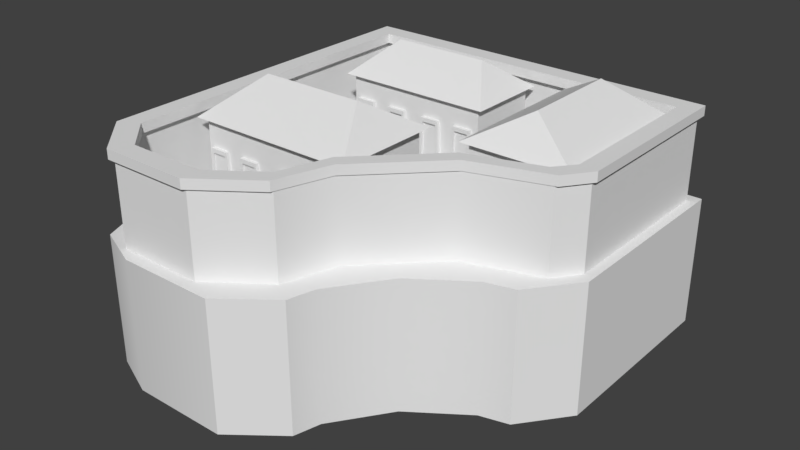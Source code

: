 # Source: inca_temple.blend  (saved by Blender 2.79.0; exported with 4.5.12 LTS)
import bpy
from mathutils import Matrix  # noqa: F401  (used for matrix-valued properties, if any)

bpy.ops.wm.read_factory_settings(use_empty=True)
scene = bpy.context.scene
scene.name = 'Scene'

# ---- collections
col_collection_1 = bpy.data.collections.new('Collection 1'); scene.collection.children.link(col_collection_1)

# ---- node groups
ng_auto_smooth = bpy.data.node_groups.new('Auto Smooth', 'GeometryNodeTree')
_s = ng_auto_smooth.interface.new_socket(name='Geometry', in_out='OUTPUT', socket_type='NodeSocketGeometry')
_s = ng_auto_smooth.interface.new_socket(name='Geometry', in_out='INPUT', socket_type='NodeSocketGeometry')
_s = ng_auto_smooth.interface.new_socket(name='Angle', in_out='INPUT', socket_type='NodeSocketFloat')
_s.subtype = 'ANGLE'
_s.min_value = 0.0
_s.max_value = 3.142
ng_auto_smooth.is_modifier = True
_N = ng_auto_smooth.nodes; _L = ng_auto_smooth.links
n0 = _N.new('NodeGroupOutput'); n0.name = 'Group Output'; n0.location = (480, -100)
n1 = _N.new('NodeGroupInput'); n1.name = 'Group Input'; n1.location = (-420, -300)
n2 = _N.new('NodeGroupInput'); n2.name = 'Group Input.001'; n2.location = (-60, -100)
n3 = _N.new('GeometryNodeSetShadeSmooth'); n3.name = 'Set Shade Smooth'; n3.location = (120, -100)
n3.domain = 'EDGE'
n4 = _N.new('GeometryNodeSetShadeSmooth'); n4.name = 'Set Shade Smooth.001'; n4.location = (300, -100)
n5 = _N.new('GeometryNodeInputMeshEdgeAngle'); n5.name = 'Edge Angle'; n5.location = (-420, -220)
n6 = _N.new('GeometryNodeInputEdgeSmooth'); n6.name = 'Is Edge Smooth'; n6.location = (-60, -160)
n7 = _N.new('GeometryNodeInputShadeSmooth'); n7.name = 'Is Face Smooth'; n7.location = (-240, -340)
n8 = _N.new('FunctionNodeBooleanMath'); n8.name = 'Boolean Math'; n8.location = (-60, -220)
n9 = _N.new('FunctionNodeCompare'); n9.name = 'Compare'; n9.location = (-240, -180)
n9.operation = 'LESS_EQUAL'
_L.new(n5.outputs[0], n9.inputs[0])
_L.new(n4.outputs[0], n0.inputs[0])
_L.new(n1.outputs[1], n9.inputs[1])
_L.new(n9.outputs[0], n8.inputs[0])
_L.new(n7.outputs[0], n8.inputs[1])
_L.new(n2.outputs[0], n3.inputs[0])
_L.new(n6.outputs[0], n3.inputs[1])
_L.new(n3.outputs[0], n4.inputs[0])
_L.new(n8.outputs[0], n3.inputs[2])
n0.is_active_output = True

# ---- world
world_world = bpy.data.worlds.new('World'); scene.world = world_world
world_world.color = (0.05088, 0.05088, 0.05088)
world_world.use_sun_shadow = False
world_world.sun_shadow_jitter_overblur = 0.0
world_world.cycles.sampling_method = 'MANUAL'
world_world.light_settings.ao_factor = 0.6667

# ---- meshes
me_cube_000 = bpy.data.meshes.new('Cube.000')
me_cube_000.from_pydata([(-17.09, 18.52, -10.22), (-17.09, 18.52, 1.584), (17.09, 18.52, -10.22), (17.09, 18.52, 1.584), (-11.14, -18.52, -10.22), (-17.09, -12.56, -10.22), (-15.35, -16.77, -10.22), (-17.09, -12.56, 1.584), (-11.14, -18.52, 1.584), (-15.35, -16.77, 1.584), (11.21, -4.181, -10.22), (6.245, -7.671, -10.22), (2.757, -12.64, -10.22), (2.757, -12.64, 1.584), (6.247, -7.669, 1.584), (11.21, -4.181, 1.584), (2.142, -15.05, -10.22), (-2.323, -18.52, -10.22), (-2.323, -18.52, 1.584), (2.142, -15.05, 1.584), (17.09, 0.7029, -10.22), (13.81, -3.518, -10.22), (13.81, -3.518, 1.584), (17.09, 0.7029, 1.584), (-16.22, 17.54, 1.585), (-16.22, 17.54, 8.985), (16.22, 17.54, 1.585), (16.22, 17.54, 8.985), (7.917, -2.936, 1.585), (1.748, -9.104, 1.585), (1.747, -9.106, 8.985), (7.915, -2.937, 8.985), (-12.56, -17.41, 1.585), (-16.22, -13.75, 1.585), (-16.22, -13.75, 8.985), (-12.56, -17.41, 8.985), (16.22, 1.483, 1.585), (14.56, -0.7978, 1.585), (14.56, -0.7979, 8.985), (16.22, 1.483, 8.985), (0.2247, -13.83, 1.585), (-4.682, -17.41, 1.585), (-4.682, -17.41, 8.985), (0.2245, -13.83, 8.985), (-5.96e-08, 17.54, 1.585), (-5.96e-08, 17.54, 8.985), (-16.22, 1.898, 1.585), (-16.22, 1.897, 8.985), (-15.26, 16.67, 1.585), (-15.26, 16.67, 8.985), (15.32, 16.67, 1.585), (15.32, 16.67, 8.985), (7.354, -2.014, 1.585), (0.826, -8.541, 1.585), (0.8249, -8.543, 8.985), (7.352, -2.015, 8.985), (-12.14, -16.4, 1.585), (-15.26, -13.33, 1.585), (-15.26, -13.33, 8.985), (-12.14, -16.4, 8.985), (15.32, 1.817, 1.585), (13.93, 0.0772, 1.585), (13.93, 0.07711, 8.985), (15.32, 1.817, 8.985), (-0.6503, -13.2, 1.585), (-5.017, -16.4, 1.585), (-5.017, -16.4, 8.985), (-0.6505, -13.2, 8.985), (-5.96e-08, 16.67, 1.585), (-5.96e-08, 16.67, 8.985), (-15.26, 1.898, 1.585), (-15.26, 1.897, 8.985), (-16.22, 8.083, 5.288), (-15.26, 8.083, 5.288), (-16.22, 6.083, 5.288), (-16.22, 6.083, 1.585), (-15.26, 6.083, 5.288), (-15.26, 6.083, 1.585), (-15.26, 8.083, 1.585), (-16.22, 8.083, 1.585), (-16.6, 17.98, 8.985), (16.57, 17.98, 8.985), (1.771, -9.268, 8.985), (8.079, -2.96, 8.985), (-16.6, -14.01, 8.985), (-12.85, -17.76, 8.985), (14.87, -0.7725, 8.985), (16.57, 1.56, 8.985), (-4.803, -17.76, 8.985), (0.2147, -14.1, 8.985), (16.57, 17.98, 9.857), (-14.88, 16.22, 8.985), (14.95, 16.22, 8.985), (0.8143, -8.372, 8.985), (7.18, -2.006, 8.985), (-14.88, -13.04, 8.985), (-11.83, -16.03, 8.985), (13.59, 0.03465, 8.985), (14.95, 1.732, 8.985), (-4.882, -16.03, 8.985), (-0.6245, -12.91, 8.985), (-16.6, 17.98, 9.857), (1.771, -9.268, 9.857), (8.079, -2.96, 9.857), (-16.6, -14.01, 9.857), (-12.85, -17.76, 9.857), (14.87, -0.7725, 9.857), (16.57, 1.56, 9.857), (-4.803, -17.76, 9.857), (0.2147, -14.1, 9.857), (-14.88, 16.22, 9.857), (14.95, 16.22, 9.857), (0.8143, -8.372, 9.857), (7.18, -2.006, 9.857), (-14.88, -13.04, 9.857), (-11.83, -16.03, 9.857), (13.59, 0.03465, 9.857), (14.95, 1.732, 9.857), (-4.882, -16.03, 9.857), (-0.6245, -12.91, 9.857), (-15.26, 16.67, 1.585), (15.32, 16.67, 1.585), (7.354, -2.014, 1.585), (0.826, -8.541, 1.585), (-12.14, -16.4, 1.585), (-15.26, -13.33, 1.585), (15.32, 1.817, 1.585), (13.93, 0.0772, 1.585), (-0.6503, -13.2, 1.585), (-5.017, -16.4, 1.585), (1.779, 15.99, 8.581), (1.779, 8.098, 8.581), (-12.83, 15.99, 8.581), (-12.83, 8.098, 8.581), (-1.074, 12.04, 11.34), (-9.973, 12.04, 11.34), (-5.523, 8.098, 8.581), (-5.523, 15.99, 8.581), (-5.523, 12.04, 11.34), (-11.99, 8.252, 1.512), (-11.73, 8.252, 6.516), (-11.99, 9.385, 1.512), (-11.73, 9.385, 6.516), (-9.698, 8.252, 1.512), (-9.962, 8.252, 6.516), (-9.698, 9.385, 1.512), (-9.962, 9.385, 6.516), (-11.71, 8.252, 1.512), (-11.51, 8.252, 6.131), (-10.17, 8.252, 6.131), (-9.974, 8.252, 1.512), (-11.71, 8.437, 1.512), (-11.51, 8.437, 6.131), (-10.17, 8.437, 6.131), (-9.974, 8.437, 1.512), (1.205, 15.5, 1.674), (1.205, 15.5, 8.581), (1.205, 8.586, 1.674), (1.205, 8.586, 8.581), (-12.25, 15.5, 1.674), (-12.25, 15.5, 8.581), (-12.25, 8.586, 1.674), (-12.25, 8.586, 8.581), (4.689, 15.96, 8.976), (14.86, 15.96, 8.976), (4.689, 1.192, 8.976), (14.86, 1.192, 8.976), (9.774, 13.07, 11.92), (9.774, 4.077, 11.92), (14.86, 8.575, 8.976), (4.689, 8.575, 8.976), (9.774, 8.575, 11.92), (4.893, 14.92, 1.512), (4.893, 14.67, 6.516), (6.027, 14.92, 1.512), (6.027, 14.67, 6.516), (4.893, 12.75, 1.512), (4.893, 13.0, 6.516), (6.027, 12.75, 1.512), (6.027, 13.0, 6.516), (4.893, 14.66, 1.512), (4.893, 14.47, 6.131), (4.893, 13.2, 6.131), (4.893, 13.01, 1.512), (5.078, 14.66, 1.512), (5.078, 14.47, 6.131), (5.078, 13.2, 6.131), (5.078, 13.01, 1.512), (5.318, 15.38, 1.589), (5.318, 15.38, 8.976), (14.23, 15.38, 1.589), (14.23, 15.38, 8.976), (5.318, 1.773, 1.589), (5.318, 1.773, 8.976), (14.23, 1.773, 1.589), (14.23, 1.773, 8.976), (-13.69, -7.402, 1.589), (-13.69, -7.402, 8.976), (-13.69, 1.51, 1.589), (-13.69, 1.51, 8.976), (0.7039, -7.402, 1.589), (0.7039, -7.402, 8.976), (0.7039, 1.51, 1.589), (0.7039, 1.51, 8.976), (-10.73, 1.917, 1.512), (-10.99, 1.917, 6.516), (-10.73, 0.7836, 1.512), (-10.99, 0.7836, 6.516), (-13.02, 1.917, 1.512), (-12.76, 1.917, 6.516), (-13.02, 0.7836, 1.512), (-12.76, 0.7836, 6.516), (-11.0, 1.917, 1.512), (-11.21, 1.917, 6.131), (-12.54, 1.917, 6.131), (-12.74, 1.917, 1.512), (-11.0, 1.732, 1.512), (-11.21, 1.732, 6.131), (-12.54, 1.732, 6.131), (-12.74, 1.732, 1.512), (-13.53, -7.707, 1.512), (-13.26, -7.707, 6.516), (-13.53, -6.573, 1.512), (-13.26, -6.573, 6.516), (-11.23, -7.707, 1.512), (-11.5, -7.707, 6.516), (-11.23, -6.573, 1.512), (-11.5, -6.573, 6.516), (-13.25, -7.707, 1.512), (-13.05, -7.707, 6.131), (-11.71, -7.707, 6.131), (-11.51, -7.707, 1.512), (-13.25, -7.522, 1.512), (-13.05, -7.522, 6.131), (-11.71, -7.522, 6.131), (-11.51, -7.522, 1.512), (-14.3, -8.032, 8.976), (-14.3, 2.139, 8.976), (1.318, -8.032, 8.976), (1.318, 2.139, 8.976), (-11.25, -2.946, 11.92), (-1.733, -2.946, 11.92), (-6.492, 2.139, 8.976), (-6.492, -8.032, 8.976), (-6.492, -2.946, 11.92), (-8.543, 8.252, 1.512), (-8.278, 8.252, 6.516), (-8.543, 9.385, 1.512), (-8.278, 9.385, 6.516), (-6.25, 8.252, 1.512), (-6.515, 8.252, 6.516), (-6.25, 9.385, 1.512), (-6.515, 9.385, 6.516), (-8.267, 8.252, 1.512), (-8.066, 8.252, 6.131), (-6.728, 8.252, 6.131), (-6.527, 8.252, 1.512), (-8.267, 8.437, 1.512), (-8.066, 8.437, 6.131), (-6.728, 8.437, 6.131), (-6.527, 8.437, 1.512), (-7.281, 1.917, 1.512), (-7.546, 1.917, 6.516), (-7.281, 0.7836, 1.512), (-7.546, 0.7836, 6.516), (-9.574, 1.917, 1.512), (-9.309, 1.917, 6.516), (-9.574, 0.7836, 1.512), (-9.309, 0.7836, 6.516), (-7.557, 1.917, 1.512), (-7.758, 1.917, 6.131), (-9.096, 1.917, 6.131), (-9.297, 1.917, 1.512), (-7.557, 1.732, 1.512), (-7.758, 1.732, 6.131), (-9.096, 1.732, 6.131), (-9.297, 1.732, 1.512), (-4.837, 8.252, 1.512), (-4.572, 8.252, 6.516), (-4.837, 9.385, 1.512), (-4.572, 9.385, 6.516), (-2.545, 8.252, 1.512), (-2.81, 8.252, 6.516), (-2.545, 9.385, 1.512), (-2.81, 9.385, 6.516), (-4.561, 8.252, 1.512), (-4.36, 8.252, 6.131), (-3.022, 8.252, 6.131), (-2.821, 8.252, 1.512), (-4.561, 8.437, 1.512), (-4.36, 8.437, 6.131), (-3.022, 8.437, 6.131), (-2.821, 8.437, 1.512), (-3.575, 1.917, 1.512), (-3.84, 1.917, 6.516), (-3.575, 0.7836, 1.512), (-3.84, 0.7836, 6.516), (-5.868, 1.917, 1.512), (-5.603, 1.917, 6.516), (-5.868, 0.7836, 1.512), (-5.603, 0.7836, 6.516), (-3.852, 1.917, 1.512), (-4.053, 1.917, 6.131), (-5.391, 1.917, 6.131), (-5.592, 1.917, 1.512), (-3.852, 1.732, 1.512), (-4.053, 1.732, 6.131), (-5.391, 1.732, 6.131), (-5.592, 1.732, 1.512), (-1.476, 8.252, 1.512), (-1.212, 8.252, 6.516), (-1.476, 9.385, 1.512), (-1.212, 9.385, 6.516), (0.8161, 8.252, 1.512), (0.5512, 8.252, 6.516), (0.8161, 9.385, 1.512), (0.5512, 9.385, 6.516), (-1.2, 8.252, 1.512), (-0.9991, 8.252, 6.131), (0.3388, 8.252, 6.131), (0.5399, 8.252, 1.512), (-1.2, 8.437, 1.512), (-0.9991, 8.437, 6.131), (0.3388, 8.437, 6.131), (0.5399, 8.437, 1.512), (-0.2145, 1.917, 1.512), (-0.4794, 1.917, 6.516), (-0.2145, 0.7836, 1.512), (-0.4794, 0.7836, 6.516), (-2.507, 1.917, 1.512), (-2.242, 1.917, 6.516), (-2.507, 0.7836, 1.512), (-2.242, 0.7836, 6.516), (-0.4908, 1.917, 1.512), (-0.6918, 1.917, 6.131), (-2.03, 1.917, 6.131), (-2.231, 1.917, 1.512), (-0.4908, 1.732, 1.512), (-0.6918, 1.732, 6.131), (-2.03, 1.732, 6.131), (-2.231, 1.732, 1.512), (-10.19, -7.707, 1.512), (-9.923, -7.707, 6.516), (-10.19, -6.573, 1.512), (-9.923, -6.573, 6.516), (-7.895, -7.707, 1.512), (-8.16, -7.707, 6.516), (-7.895, -6.573, 1.512), (-8.16, -6.573, 6.516), (-9.911, -7.707, 1.512), (-9.71, -7.707, 6.131), (-8.372, -7.707, 6.131), (-8.171, -7.707, 1.512), (-9.911, -7.522, 1.512), (-9.71, -7.522, 6.131), (-8.372, -7.522, 6.131), (-8.171, -7.522, 1.512), (-5.986, -7.707, 1.512), (-5.722, -7.707, 6.516), (-5.986, -6.573, 1.512), (-5.722, -6.573, 6.516), (-3.694, -7.707, 1.512), (-3.959, -7.707, 6.516), (-3.694, -6.573, 1.512), (-3.959, -6.573, 6.516), (-5.71, -7.707, 1.512), (-5.509, -7.707, 6.131), (-4.171, -7.707, 6.131), (-3.97, -7.707, 1.512), (-5.71, -7.522, 1.512), (-5.509, -7.522, 6.131), (-4.171, -7.522, 6.131), (-3.97, -7.522, 1.512), (-2.396, -7.707, 1.512), (-2.131, -7.707, 6.516), (-2.396, -6.573, 1.512), (-2.131, -6.573, 6.516), (-0.1031, -7.707, 1.512), (-0.368, -7.707, 6.516), (-0.1031, -6.573, 1.512), (-0.368, -6.573, 6.516), (-2.119, -7.707, 1.512), (-1.918, -7.707, 6.131), (-0.5804, -7.707, 6.131), (-0.3794, -7.707, 1.512), (-2.119, -7.522, 1.512), (-1.918, -7.522, 6.131), (-0.5804, -7.522, 6.131), (-0.3794, -7.522, 1.512), (4.893, 12.16, 1.512), (4.893, 11.91, 6.516), (6.027, 12.16, 1.512), (6.027, 11.91, 6.516), (4.893, 9.989, 1.512), (4.893, 10.24, 6.516), (6.027, 9.989, 1.512), (6.027, 10.24, 6.516), (4.893, 11.9, 1.512), (4.893, 11.71, 6.131), (4.893, 10.44, 6.131), (4.893, 10.25, 1.512), (5.078, 11.9, 1.512), (5.078, 11.71, 6.131), (5.078, 10.44, 6.131), (5.078, 10.25, 1.512), (4.893, 7.991, 1.512), (4.893, 7.741, 6.516), (6.027, 7.991, 1.512), (6.027, 7.741, 6.516), (4.893, 5.824, 1.512), (4.893, 6.074, 6.516), (6.027, 5.824, 1.512), (6.027, 6.074, 6.516), (4.893, 7.73, 1.512), (4.893, 7.54, 6.131), (4.893, 6.275, 6.131), (4.893, 6.085, 1.512), (5.078, 7.73, 1.512), (5.078, 7.54, 6.131), (5.078, 6.275, 6.131), (5.078, 6.085, 1.512), (4.893, 4.652, 1.512), (4.893, 4.401, 6.516), (6.027, 4.652, 1.512), (6.027, 4.401, 6.516), (4.893, 2.484, 1.512), (4.893, 2.735, 6.516), (6.027, 2.484, 1.512), (6.027, 2.735, 6.516), (4.893, 4.39, 1.512), (4.893, 4.2, 6.131), (4.893, 2.935, 6.131), (4.893, 2.745, 1.512), (5.078, 4.39, 1.512), (5.078, 4.2, 6.131), (5.078, 2.935, 6.131), (5.078, 2.745, 1.512)], [], [(0, 1, 3, 2), (4, 8, 9, 6), (6, 9, 7, 5), (5, 7, 1, 0), (17, 18, 8, 4), (13, 12, 11, 14), (14, 11, 10, 15), (2, 3, 23, 20), (3, 7, 23), (18, 17, 16, 19), (19, 16, 12, 13), (20, 23, 22, 21), (15, 10, 21, 22), (23, 15, 22), (13, 18, 19), (8, 7, 9), (23, 7, 15), (7, 3, 1), (15, 7, 14), (14, 7, 8), (8, 18, 13), (13, 14, 8), (44, 45, 27, 26), (30, 29, 28, 31), (26, 27, 39, 36), (32, 35, 34, 33), (31, 28, 37, 38), (36, 39, 38, 37), (42, 41, 40, 43), (43, 40, 29, 30), (46, 74, 75), (35, 32, 41, 42), (24, 25, 45, 44), (33, 34, 47, 46), (68, 50, 51, 69), (54, 55, 52, 53), (50, 60, 63, 51), (56, 57, 58, 59), (55, 62, 61, 52), (60, 61, 62, 63), (66, 67, 64, 65), (67, 54, 53, 64), (70, 77, 76), (59, 66, 65, 56), (48, 68, 69, 49), (57, 70, 71, 58), (24, 44, 68, 48), (27, 45, 69, 51), (30, 31, 55, 54), (28, 29, 53, 52), (32, 33, 57, 56), (34, 35, 59, 58), (46, 75, 77, 70), (25, 47, 71, 49), (36, 37, 61, 60), (38, 39, 63, 62), (26, 36, 60, 50), (37, 28, 52, 61), (31, 38, 62, 55), (39, 27, 51, 63), (42, 43, 67, 66), (40, 41, 65, 64), (43, 30, 54, 67), (29, 40, 64, 53), (41, 32, 56, 65), (35, 42, 66, 59), (44, 26, 50, 68), (45, 25, 49, 69), (33, 46, 70, 57), (47, 34, 58, 71), (73, 72, 79, 78), (78, 79, 24, 48), (74, 76, 77, 75), (76, 74, 72, 73), (71, 76, 73, 49), (49, 73, 48), (48, 73, 78), (76, 71, 70), (74, 47, 72), (74, 46, 47), (72, 24, 79), (72, 25, 24), (72, 47, 25), (127, 120, 122), (82, 93, 94, 83), (84, 95, 96, 85), (86, 97, 98, 87), (83, 94, 97, 86), (87, 98, 92, 81), (88, 99, 100, 89), (89, 100, 93, 82), (85, 96, 99, 88), (81, 92, 91, 80), (102, 103, 113, 112), (80, 91, 95, 84), (104, 105, 115, 114), (106, 107, 117, 116), (103, 106, 116, 113), (107, 90, 111, 117), (108, 109, 119, 118), (109, 102, 112, 119), (105, 108, 118, 115), (90, 101, 110, 111), (101, 104, 114, 110), (86, 87, 107, 106), (100, 99, 118, 119), (83, 86, 106, 103), (93, 100, 119, 112), (94, 93, 112, 113), (87, 81, 90, 107), (99, 96, 115, 118), (96, 95, 114, 115), (88, 89, 109, 108), (91, 92, 111, 110), (126, 121, 120), (89, 82, 102, 109), (95, 91, 110, 114), (82, 83, 103, 102), (98, 97, 116, 117), (85, 88, 108, 105), (84, 85, 105, 104), (97, 94, 113, 116), (81, 80, 101, 90), (92, 98, 117, 111), (80, 84, 104, 101), (120, 127, 126), (128, 125, 129), (129, 125, 124), (122, 120, 125), (125, 128, 123), (123, 122, 125), (136, 137, 130, 131), (137, 132, 135, 138), (136, 131, 134, 138), (132, 133, 135), (131, 130, 134), (133, 136, 138, 135), (130, 137, 138, 134), (133, 132, 137, 136), (148, 139, 147), (146, 140, 144), (139, 142, 141), (149, 140, 148), (149, 143, 144), (150, 153, 154), (149, 152, 153), (148, 151, 152), (145, 144, 143), (151, 153, 152), (148, 140, 139), (146, 142, 140), (139, 140, 142), (149, 144, 140), (149, 150, 143), (150, 149, 153), (149, 148, 152), (148, 147, 151), (145, 146, 144), (151, 154, 153), (155, 156, 158, 157), (157, 158, 162, 161), (161, 162, 160, 159), (159, 160, 156, 155), (169, 170, 163, 164), (170, 165, 168, 171), (169, 164, 167, 171), (165, 166, 168), (164, 163, 167), (166, 169, 171, 168), (163, 170, 171, 167), (166, 165, 170, 169), (181, 172, 180), (179, 173, 177), (172, 175, 174), (182, 173, 181), (182, 176, 177), (183, 186, 187), (182, 185, 186), (181, 184, 185), (178, 177, 176), (184, 186, 185), (181, 173, 172), (179, 175, 173), (172, 173, 175), (182, 177, 173), (182, 183, 176), (183, 182, 186), (182, 181, 185), (181, 180, 184), (178, 179, 177), (184, 187, 186), (188, 189, 191, 190), (190, 191, 195, 194), (194, 195, 193, 192), (192, 193, 189, 188), (196, 197, 199, 198), (198, 199, 203, 202), (202, 203, 201, 200), (200, 201, 197, 196), (213, 204, 212), (211, 205, 209), (204, 207, 206), (214, 205, 213), (214, 208, 209), (215, 218, 219), (214, 217, 218), (213, 216, 217), (210, 209, 208), (216, 218, 217), (213, 205, 204), (211, 207, 205), (204, 205, 207), (214, 209, 205), (214, 215, 208), (215, 214, 218), (214, 213, 217), (213, 212, 216), (210, 211, 209), (216, 219, 218), (229, 220, 228), (227, 221, 225), (220, 223, 222), (230, 221, 229), (230, 224, 225), (231, 234, 235), (230, 233, 234), (229, 232, 233), (226, 225, 224), (232, 234, 233), (229, 221, 220), (227, 223, 221), (220, 221, 223), (230, 225, 221), (230, 231, 224), (231, 230, 234), (230, 229, 233), (229, 228, 232), (226, 227, 225), (232, 235, 234), (242, 243, 236, 237), (243, 238, 241, 244), (242, 237, 240, 244), (238, 239, 241), (237, 236, 240), (239, 242, 244, 241), (236, 243, 244, 240), (239, 238, 243, 242), (254, 245, 253), (252, 246, 250), (245, 248, 247), (255, 246, 254), (255, 249, 250), (256, 259, 260), (255, 258, 259), (254, 257, 258), (251, 250, 249), (257, 259, 258), (254, 246, 245), (252, 248, 246), (245, 246, 248), (255, 250, 246), (255, 256, 249), (256, 255, 259), (255, 254, 258), (254, 253, 257), (251, 252, 250), (257, 260, 259), (270, 261, 269), (268, 262, 266), (261, 264, 263), (271, 262, 270), (271, 265, 266), (272, 275, 276), (271, 274, 275), (270, 273, 274), (267, 266, 265), (273, 275, 274), (270, 262, 261), (268, 264, 262), (261, 262, 264), (271, 266, 262), (271, 272, 265), (272, 271, 275), (271, 270, 274), (270, 269, 273), (267, 268, 266), (273, 276, 275), (286, 277, 285), (284, 278, 282), (277, 280, 279), (287, 278, 286), (287, 281, 282), (288, 291, 292), (287, 290, 291), (286, 289, 290), (283, 282, 281), (289, 291, 290), (286, 278, 277), (284, 280, 278), (277, 278, 280), (287, 282, 278), (287, 288, 281), (288, 287, 291), (287, 286, 290), (286, 285, 289), (283, 284, 282), (289, 292, 291), (302, 293, 301), (300, 294, 298), (293, 296, 295), (303, 294, 302), (303, 297, 298), (304, 307, 308), (303, 306, 307), (302, 305, 306), (299, 298, 297), (305, 307, 306), (302, 294, 293), (300, 296, 294), (293, 294, 296), (303, 298, 294), (303, 304, 297), (304, 303, 307), (303, 302, 306), (302, 301, 305), (299, 300, 298), (305, 308, 307), (318, 309, 317), (316, 310, 314), (309, 312, 311), (319, 310, 318), (319, 313, 314), (320, 323, 324), (319, 322, 323), (318, 321, 322), (315, 314, 313), (321, 323, 322), (318, 310, 309), (316, 312, 310), (309, 310, 312), (319, 314, 310), (319, 320, 313), (320, 319, 323), (319, 318, 322), (318, 317, 321), (315, 316, 314), (321, 324, 323), (334, 325, 333), (332, 326, 330), (325, 328, 327), (335, 326, 334), (335, 329, 330), (336, 339, 340), (335, 338, 339), (334, 337, 338), (331, 330, 329), (337, 339, 338), (334, 326, 325), (332, 328, 326), (325, 326, 328), (335, 330, 326), (335, 336, 329), (336, 335, 339), (335, 334, 338), (334, 333, 337), (331, 332, 330), (337, 340, 339), (350, 341, 349), (348, 342, 346), (341, 344, 343), (351, 342, 350), (351, 345, 346), (352, 355, 356), (351, 354, 355), (350, 353, 354), (347, 346, 345), (353, 355, 354), (350, 342, 341), (348, 344, 342), (341, 342, 344), (351, 346, 342), (351, 352, 345), (352, 351, 355), (351, 350, 354), (350, 349, 353), (347, 348, 346), (353, 356, 355), (366, 357, 365), (364, 358, 362), (357, 360, 359), (367, 358, 366), (367, 361, 362), (368, 371, 372), (367, 370, 371), (366, 369, 370), (363, 362, 361), (369, 371, 370), (366, 358, 357), (364, 360, 358), (357, 358, 360), (367, 362, 358), (367, 368, 361), (368, 367, 371), (367, 366, 370), (366, 365, 369), (363, 364, 362), (369, 372, 371), (382, 373, 381), (380, 374, 378), (373, 376, 375), (383, 374, 382), (383, 377, 378), (384, 387, 388), (383, 386, 387), (382, 385, 386), (379, 378, 377), (385, 387, 386), (382, 374, 373), (380, 376, 374), (373, 374, 376), (383, 378, 374), (383, 384, 377), (384, 383, 387), (383, 382, 386), (382, 381, 385), (379, 380, 378), (385, 388, 387), (398, 389, 397), (396, 390, 394), (389, 392, 391), (399, 390, 398), (399, 393, 394), (400, 403, 404), (399, 402, 403), (398, 401, 402), (395, 394, 393), (401, 403, 402), (398, 390, 389), (396, 392, 390), (389, 390, 392), (399, 394, 390), (399, 400, 393), (400, 399, 403), (399, 398, 402), (398, 397, 401), (395, 396, 394), (401, 404, 403), (414, 405, 413), (412, 406, 410), (405, 408, 407), (415, 406, 414), (415, 409, 410), (416, 419, 420), (415, 418, 419), (414, 417, 418), (411, 410, 409), (417, 419, 418), (414, 406, 405), (412, 408, 406), (405, 406, 408), (415, 410, 406), (415, 416, 409), (416, 415, 419), (415, 414, 418), (414, 413, 417), (411, 412, 410), (417, 420, 419), (430, 421, 429), (428, 422, 426), (421, 424, 423), (431, 422, 430), (431, 425, 426), (432, 435, 436), (431, 434, 435), (430, 433, 434), (427, 426, 425), (433, 435, 434), (430, 422, 421), (428, 424, 422), (421, 422, 424), (431, 426, 422), (431, 432, 425), (432, 431, 435), (431, 430, 434), (430, 429, 433), (427, 428, 426), (433, 436, 435)])
me_cube_000.polygons.foreach_set('use_smooth', [1, 1, 1, 1, 1, 1, 1, 1, 1, 1, 1, 1, 1, 1, 1, 1, 1, 1, 1, 1, 1, 1, 1, 1, 1, 1, 1, 1, 1, 1, 1, 1, 1, 1, 1, 1, 1, 1, 1, 1, 1, 1, 1, 1, 1, 1, 1, 1, 1, 1, 1, 1, 1, 1, 1, 1, 1, 1, 1, 1, 1, 1, 1, 1, 1, 1, 1, 1, 1, 1, 0, 1, 0, 0, 1, 1, 1, 1, 1, 1, 1, 1, 1, 0, 1, 1, 1, 1, 1, 1, 1, 1, 1, 1, 1, 1, 1, 1, 1, 1, 1, 1, 1, 1, 1, 1, 1, 1, 1, 1, 1, 1, 1, 1, 0, 1, 1, 1, 1, 1, 1, 1, 1, 1, 1, 0, 0, 0, 0, 0, 0, 0, 0, 0, 0, 0, 0, 0, 0, 0, 0, 0, 0, 0, 0, 0, 0, 0, 0, 0, 0, 0, 0, 0, 0, 0, 0, 0, 0, 0, 0, 0, 0, 0, 0, 0, 0, 0, 0, 0, 0, 0, 0, 0, 0, 0, 0, 0, 0, 0, 0, 0, 0, 0, 0, 0, 0, 0, 0, 0, 0, 0, 0, 0, 0, 0, 0, 0, 0, 0, 0, 0, 0, 0, 0, 0, 0, 0, 0, 0, 0, 0, 0, 0, 0, 0, 0, 0, 0, 0, 0, 0, 0, 0, 0, 0, 0, 0, 0, 0, 0, 0, 0, 0, 0, 0, 0, 0, 0, 0, 0, 0, 0, 0, 0, 0, 0, 0, 0, 0, 0, 0, 0, 0, 0, 0, 0, 0, 0, 0, 0, 0, 0, 0, 0, 0, 0, 0, 0, 0, 0, 0, 0, 0, 0, 0, 0, 0, 0, 0, 0, 0, 0, 0, 0, 0, 0, 0, 0, 0, 0, 0, 0, 0, 0, 0, 0, 0, 0, 0, 0, 0, 0, 0, 0, 0, 0, 0, 0, 0, 0, 0, 0, 0, 0, 0, 0, 0, 0, 0, 0, 0, 0, 0, 0, 0, 0, 0, 0, 0, 0, 0, 0, 0, 0, 0, 0, 0, 0, 0, 0, 0, 0, 0, 0, 0, 0, 0, 0, 0, 0, 0, 0, 0, 0, 0, 0, 0, 0, 0, 0, 0, 0, 0, 0, 0, 0, 0, 0, 0, 0, 0, 0, 0, 0, 0, 0, 0, 0, 0, 0, 0, 0, 0, 0, 0, 0, 0, 0, 0, 0, 0, 0, 0, 0, 0, 0, 0, 0, 0, 0, 0, 0, 0, 0, 0, 0, 0, 0, 0, 0, 0, 0, 0, 0, 0, 0, 0, 0, 0, 0, 0, 0, 0, 0, 0, 0, 0, 0, 0, 0, 0, 0, 0, 0, 0, 0, 0, 0, 0, 0, 0, 0, 0, 0, 0, 0, 0, 0, 0, 0, 0, 0, 0, 0, 0, 0, 0, 0, 0, 0, 0, 0, 0, 0, 0, 0, 0, 0, 0, 0, 0, 0, 0, 0, 0, 0, 0, 0, 0, 0, 0, 0, 0, 0, 0, 0])
_k = set([(1, 3), (1, 7), (3, 23), (7, 9), (8, 9), (8, 18), (13, 14), (13, 19), (14, 15), (15, 22), (18, 19), (22, 23)])
me_cube_000.attributes.new('sharp_edge', 'BOOLEAN', 'EDGE').data.foreach_set('value', [ (min(e.vertices), max(e.vertices)) in _k for e in me_cube_000.edges])
_uv = me_cube_000.uv_layers.new(name='UVMap')
_uv.uv.foreach_set('vector', [0.006581, 0.4011, 0.3692, 0.4011, 0.3692, -0.004394, 0.006581, -0.004394, 0.006582, 0.4793, 0.3692, 0.4793, 0.3692, 0.5195, 0.006582, 0.5195, 0.006463, 0.5195, 0.369, 0.5195, 0.369, 0.4793, 0.006463, 0.4793, 0.006463, 0.4793, 0.369, 0.4793, 0.369, 0.2057, 0.006463, 0.2057, 0.006582, 0.4017, 0.3692, 0.4017, 0.3692, 0.4793, 0.006582, 0.4793, 0.3692, 0.33, 0.006582, 0.33, 0.006581, 0.2766, 0.3692, 0.2766, 0.3692, 0.2766, 0.006581, 0.2766, 0.006581, 0.2232, 0.3692, 0.2231, 0.006581, -0.004394, 0.3692, -0.004394, 0.3692, 0.2301, 0.006581, 0.2301, 0.3674, 0.5185, 0.004458, 0.08658, 0.3674, 0.2709, 0.3692, 0.4017, 0.006582, 0.4017, 0.006582, 0.3519, 0.3692, 0.3519, 0.3692, 0.3519, 0.006582, 0.3519, 0.006582, 0.33, 0.3692, 0.33, 0.006581, 0.1525, 0.3692, 0.1525, 0.3692, 0.1995, 0.006581, 0.1995, 0.3692, 0.2231, 0.006581, 0.2232, 0.006581, 0.1995, 0.3692, 0.1995, 0.3674, 0.2709, 0.305, 0.203, 0.3326, 0.2122, 0.2152, 0.0855, 0.1613, 0.003764, 0.2087, 0.05197, 0.06772, 0.003764, 0.004458, 0.08658, 0.02299, 0.02802, 0.3674, 0.2709, 0.004458, 0.08658, 0.305, 0.203, 0.004458, 0.08658, 0.3674, 0.5185, 0.004458, 0.5185, 0.305, 0.203, 0.004458, 0.08658, 0.2522, 0.1545, 0.2522, 0.1545, 0.004458, 0.08658, 0.06772, 0.003764, 0.06772, 0.003764, 0.1613, 0.003764, 0.2152, 0.0855, 0.2152, 0.0855, 0.2522, 0.1545, 0.06772, 0.003764, 0.3688, -0.00116, 0.001509, -0.00116, 0.001509, 0.5218, 0.3688, 0.5218, 0.3688, 0.3113, 0.001509, 0.3113, 0.001509, 0.04114, 0.3688, 0.04114, 0.3688, 0.5234, 0.001509, 0.5234, 0.001509, -0.0003757, 0.3688, -0.0003757, 0.3688, 0.1932, 0.001509, 0.1932, 0.001509, 0.05492, 0.3688, 0.05491, 0.3688, 0.1222, 0.001509, 0.1223, 0.001509, 0.3268, 0.3688, 0.3268, 0.001509, 0.4095, 0.3688, 0.4095, 0.3688, 0.3268, 0.001509, 0.3268, 0.3688, 0.04114, 0.001509, 0.04114, 0.001509, 0.1906, 0.3688, 0.1906, 0.3688, 0.1906, 0.001509, 0.1906, 0.001509, 0.3113, 0.3688, 0.3113, 0.3688, 0.001467, 0.185, 0.1401, 0.3688, 0.1401, 0.001509, 0.1864, 0.3688, 0.1864, 0.3688, 0.5207, 0.001509, 0.5207, 0.3688, 0.5218, 0.001509, 0.5218, 0.001509, -0.00116, 0.3688, -0.00116, 0.3688, 0.5198, 0.001509, 0.5198, 0.001509, 0.001471, 0.3688, 0.001467, 0.3688, -0.00116, 0.3688, 0.5218, 0.001509, 0.5218, 0.001509, -0.00116, 0.3688, 0.3113, 0.3688, 0.04114, 0.001509, 0.04114, 0.001509, 0.3113, 0.3688, 0.5234, 0.3688, -0.0003757, 0.001509, -0.0003757, 0.001509, 0.5234, 0.3688, 0.1864, 0.3688, 0.06171, 0.001509, 0.06173, 0.001509, 0.1864, 0.3688, 0.1222, 0.3688, 0.3268, 0.001509, 0.3268, 0.001509, 0.1223, 0.001509, 0.4095, 0.001509, 0.3268, 0.3688, 0.3268, 0.3688, 0.4095, 0.3688, 0.04114, 0.3688, 0.1906, 0.001509, 0.1906, 0.001509, 0.04114, 0.3688, 0.1906, 0.3688, 0.3113, 0.001509, 0.3113, 0.001509, 0.1906, 0.3688, 0.001467, 0.3688, 0.1473, 0.185, 0.1473, 0.001509, 0.1864, 0.001509, 0.5207, 0.3688, 0.5207, 0.3688, 0.1864, 0.3688, 0.5218, 0.3688, -0.00116, 0.001509, -0.00116, 0.001509, 0.5218, 0.3688, 0.5198, 0.3688, 0.001467, 0.001509, 0.001471, 0.001509, 0.5198, 0.3688, 0.5218, 0.3688, -0.00116, 0.3688, -0.00116, 0.3688, 0.5218, 0.001509, 0.5218, 0.001509, -0.00116, 0.001509, -0.00116, 0.001509, 0.5218, 0.3688, 0.3113, 0.3688, 0.04114, 0.3688, 0.04114, 0.3688, 0.3113, 0.001509, 0.04114, 0.001509, 0.3113, 0.001509, 0.3113, 0.001509, 0.04114, 0.3688, 0.1864, 0.3688, 0.06171, 0.3688, 0.06171, 0.3688, 0.1864, 0.001509, 0.06173, 0.001509, 0.1864, 0.001509, 0.1864, 0.001509, 0.06173, 0.3688, 0.001467, 0.3688, 0.1401, 0.3688, 0.1473, 0.3688, 0.001467, 0.001509, 0.5198, 0.001509, 0.001471, 0.001509, 0.001471, 0.001509, 0.5198, 0.001509, 0.4095, 0.001509, 0.3268, 0.001509, 0.3268, 0.001509, 0.4095, 0.3688, 0.3268, 0.3688, 0.4095, 0.3688, 0.4095, 0.3688, 0.3268, 0.3688, 0.5234, 0.3688, -0.0003757, 0.3688, -0.0003757, 0.3688, 0.5234, 0.001509, 0.3268, 0.001509, 0.1223, 0.001509, 0.1223, 0.001509, 0.3268, 0.3688, 0.1222, 0.3688, 0.3268, 0.3688, 0.3268, 0.3688, 0.1222, 0.001509, -0.0003757, 0.001509, 0.5234, 0.001509, 0.5234, 0.001509, -0.0003757, 0.3688, 0.04114, 0.3688, 0.1906, 0.3688, 0.1906, 0.3688, 0.04114, 0.001509, 0.1906, 0.001509, 0.04114, 0.001509, 0.04114, 0.001509, 0.1906, 0.3688, 0.1906, 0.3688, 0.3113, 0.3688, 0.3113, 0.3688, 0.1906, 0.001509, 0.3113, 0.001509, 0.1906, 0.001509, 0.1906, 0.001509, 0.3113, 0.3688, 0.5207, 0.3688, 0.1864, 0.3688, 0.1864, 0.3688, 0.5207, 0.001509, 0.1864, 0.001509, 0.5207, 0.001509, 0.5207, 0.001509, 0.1864, 0.3688, -0.00116, 0.3688, 0.5218, 0.3688, 0.5218, 0.3688, -0.00116, 0.001509, -0.00116, 0.001509, 0.5218, 0.001509, 0.5218, 0.001509, -0.00116, 0.3688, 0.5198, 0.3688, 0.001467, 0.3688, 0.001467, 0.3688, 0.5198, 0.001509, 0.001471, 0.001509, 0.5198, 0.001509, 0.5198, 0.001509, 0.001471, 0.05303, 0.2055, 0.0009369, 0.2055, 0.0009369, -0.000386, 0.05303, -0.000386, 0.3688, 0.2169, 0.3688, 0.2064, 0.3688, 0.5198, 0.3688, 0.5198, 0.0009369, 0.3167, 0.05537, 0.3167, 0.05537, 0.5226, 0.0009369, 0.5226, 0.05537, 0.3167, 0.0009369, 0.3167, 0.0009369, 0.2055, 0.05303, 0.2055, 0.001509, 0.001471, 0.185, 0.1473, 0.185, 0.2169, 0.001509, 0.5198, 0.001509, 0.5198, 0.185, 0.2169, 0.3688, 0.5198, 0.3688, 0.5198, 0.185, 0.2169, 0.3688, 0.2169, 0.185, 0.1473, 0.001509, 0.001471, 0.3688, 0.001467, 0.185, 0.1401, 0.001509, 0.001471, 0.185, 0.2064, 0.185, 0.1401, 0.3688, 0.001467, 0.001509, 0.001471, 0.185, 0.2064, 0.3688, 0.5198, 0.3688, 0.2064, 0.185, 0.2064, 0.001509, 0.5198, 0.3688, 0.5198, 0.185, 0.2064, 0.001509, 0.001471, 0.001509, 0.5198, 0.6687, 0.3755, 0.4718, 0.001092, 0.6935, 0.2912, 0.5003, 0.9833, 0.6111, 0.9833, 0.6111, 0.9997, 0.5003, 0.9997, 0.5003, 0.9833, 0.6111, 0.9833, 0.6111, 0.9997, 0.5003, 0.9997, 0.5003, 0.9833, 0.6111, 0.9833, 0.6111, 0.9997, 0.5003, 0.9997, 0.5003, 0.9833, 0.6111, 0.9833, 0.6111, 0.9997, 0.5003, 0.9997, 0.5003, 0.9833, 0.6111, 0.9833, 0.6111, 0.9997, 0.5003, 0.9997, 0.5003, 0.9833, 0.6111, 0.9833, 0.6111, 0.9997, 0.5003, 0.9997, 0.5003, 0.9833, 0.6111, 0.9833, 0.6111, 0.9997, 0.5003, 0.9997, 0.5003, 0.9833, 0.6111, 0.9833, 0.6111, 0.9997, 0.5003, 0.9997, 0.5003, 0.9833, 0.6111, 0.9833, 0.6111, 0.9997, 0.5003, 0.9997, 0.5003, 0.9833, 0.6111, 0.9833, 0.6111, 0.9997, 0.5003, 0.9997, 0.5003, 0.9833, 0.6111, 0.9833, 0.6111, 0.9997, 0.5003, 0.9997, 0.5003, 0.9833, 0.6111, 0.9833, 0.6111, 0.9997, 0.5003, 0.9997, 0.5003, 0.9833, 0.6111, 0.9833, 0.6111, 0.9997, 0.5003, 0.9997, 0.5003, 0.9833, 0.6111, 0.9833, 0.6111, 0.9997, 0.5003, 0.9997, 0.5003, 0.9833, 0.6111, 0.9833, 0.6111, 0.9997, 0.5003, 0.9997, 0.5003, 0.9833, 0.6111, 0.9833, 0.6111, 0.9997, 0.5003, 0.9997, 0.5003, 0.9833, 0.6111, 0.9833, 0.6111, 0.9997, 0.5003, 0.9997, 0.5003, 0.9833, 0.6111, 0.9833, 0.6111, 0.9997, 0.5003, 0.9997, 0.5003, 0.9833, 0.6111, 0.9833, 0.6111, 0.9997, 0.5003, 0.9997, 0.5003, 0.9833, 0.6111, 0.9833, 0.6111, 0.9997, 0.5003, 0.9997, 0.5003, 0.9833, 0.6111, 0.9833, 0.6111, 0.9997, 0.5003, 0.9997, 0.5003, 0.9833, 0.6111, 0.9833, 0.6111, 0.9997, 0.5003, 0.9997, 0.5003, 0.9833, 0.6111, 0.9833, 0.6111, 0.9997, 0.5003, 0.9997, 0.5003, 0.9833, 0.6111, 0.9833, 0.6111, 0.9997, 0.5003, 0.9997, 0.5003, 0.9833, 0.6111, 0.9833, 0.6111, 0.9997, 0.5003, 0.9997, 0.5003, 0.9833, 0.6111, 0.9833, 0.6111, 0.9997, 0.5003, 0.9997, 0.5003, 0.9833, 0.6111, 0.9833, 0.6111, 0.9997, 0.5003, 0.9997, 0.5003, 0.9833, 0.6111, 0.9833, 0.6111, 0.9997, 0.5003, 0.9997, 0.5003, 0.9833, 0.6111, 0.9833, 0.6111, 0.9997, 0.5003, 0.9997, 0.5003, 0.9833, 0.6111, 0.9833, 0.6111, 0.9997, 0.5003, 0.9997, 0.648, 0.3934, 0.4718, 0.3934, 0.4718, 0.001092, 0.5003, 0.9833, 0.6111, 0.9833, 0.6111, 0.9997, 0.5003, 0.9997, 0.5003, 0.9833, 0.6111, 0.9833, 0.6111, 0.9997, 0.5003, 0.9997, 0.5003, 0.9833, 0.6111, 0.9833, 0.6111, 0.9997, 0.5003, 0.9997, 0.5003, 0.9833, 0.6111, 0.9833, 0.6111, 0.9997, 0.5003, 0.9997, 0.5003, 0.9833, 0.6111, 0.9833, 0.6111, 0.9997, 0.5003, 0.9997, 0.5003, 0.9833, 0.6111, 0.9833, 0.6111, 0.9997, 0.5003, 0.9997, 0.5003, 0.9833, 0.6111, 0.9833, 0.6111, 0.9997, 0.5003, 0.9997, 0.5003, 0.9833, 0.6111, 0.9833, 0.6111, 0.9997, 0.5003, 0.9997, 0.5003, 0.9833, 0.6111, 0.9833, 0.6111, 0.9997, 0.5003, 0.9997, 0.5003, 0.9833, 0.6111, 0.9833, 0.6111, 0.9997, 0.5003, 0.9997, 0.4718, 0.001092, 0.6687, 0.3755, 0.648, 0.3934, 0.8262, 0.1885, 0.8278, 0.001092, 0.8641, 0.1325, 0.8641, 0.1325, 0.8278, 0.001092, 0.8641, 0.04111, 0.6935, 0.2912, 0.4718, 0.001092, 0.8278, 0.001092, 0.8278, 0.001092, 0.8262, 0.1885, 0.7709, 0.2075, 0.7709, 0.2075, 0.6935, 0.2912, 0.8278, 0.001092, 0.6143, 0.9994, 0.9986, 0.9994, 0.9986, 0.7124, 0.6143, 0.7124, 0.9986, 0.9994, 0.9986, 0.7124, 0.8065, 0.824, 0.8065, 0.9994, 0.6143, 0.9994, 0.6143, 0.7124, 0.8065, 0.824, 0.8065, 0.9994, 0.9986, 0.7124, 0.6143, 0.7124, 0.8065, 0.824, 0.6143, 0.7124, 0.9986, 0.7124, 0.8065, 0.824, 0.6143, 0.7124, 0.6143, 0.9994, 0.8065, 0.9994, 0.8065, 0.824, 0.9986, 0.7124, 0.9986, 0.9994, 0.8065, 0.9994, 0.8065, 0.824, 0.6143, 0.7124, 0.9986, 0.7124, 0.9986, 0.9994, 0.6143, 0.9994, 0.08434, 0.4695, 0.01268, 0.04848, 0.05415, 0.04848, 0.07655, 0.3, 0.155, 0.2029, 0.155, 0.3, 0.155, -0.001923, 0.07655, 0.2029, 0.07655, -0.001923, 0.2852, 0.4695, 0.05245, 0.5046, 0.08434, 0.4695, 0.2852, 0.4695, 0.3568, 0.04848, 0.3171, 0.5046, 0.1548, 0.04893, 0.07859, 0.2214, 0.07859, 0.04893, 0.1548, 0.2214, 0.07859, 0.2887, 0.07859, 0.2214, 0.1548, 0.2887, 0.07859, 0.4612, 0.07859, 0.2887, 0.07655, 0.5048, 0.155, 0.3, 0.155, 0.5048, 0.267, 0.7344, 0.3726, 0.908, 0.2808, 0.908, 0.08434, 0.4695, 0.05245, 0.5046, 0.01268, 0.04848, 0.07655, 0.3, 0.07655, 0.2029, 0.155, 0.2029, 0.155, -0.001923, 0.155, 0.2029, 0.07655, 0.2029, 0.2852, 0.4695, 0.3171, 0.5046, 0.05245, 0.5046, 0.2852, 0.4695, 0.3154, 0.04848, 0.3568, 0.04848, 0.1548, 0.04893, 0.1548, 0.2214, 0.07859, 0.2214, 0.1548, 0.2214, 0.1548, 0.2887, 0.07859, 0.2887, 0.1548, 0.2887, 0.1548, 0.4612, 0.07859, 0.4612, 0.07655, 0.5048, 0.07655, 0.3, 0.155, 0.3, 0.267, 0.7344, 0.3864, 0.7344, 0.3726, 0.908, 0.3737, 0.4491, 0.003133, 0.4491, 0.003133, 0.07568, 0.3737, 0.07568, 0.3749, 0.5249, 0.001933, 0.5249, 0.001933, -0.0001015, 0.3749, -0.0001016, 0.3737, 0.4491, 0.003133, 0.4491, 0.003133, 0.07568, 0.3737, 0.07568, 0.3749, 0.5249, 0.001933, 0.5249, 0.001933, -0.0001015, 0.3749, -0.0001016, 0.6143, 0.9994, 0.9986, 0.9994, 0.9986, 0.7124, 0.6143, 0.7124, 0.9986, 0.9994, 0.9986, 0.7124, 0.8065, 0.824, 0.8065, 0.9994, 0.6143, 0.9994, 0.6143, 0.7124, 0.8065, 0.824, 0.8065, 0.9994, 0.9986, 0.7124, 0.6143, 0.7124, 0.8065, 0.824, 0.6143, 0.7124, 0.9986, 0.7124, 0.8065, 0.824, 0.6143, 0.7124, 0.6143, 0.9994, 0.8065, 0.9994, 0.8065, 0.824, 0.9986, 0.7124, 0.9986, 0.9994, 0.8065, 0.9994, 0.8065, 0.824, 0.6143, 0.7124, 0.9986, 0.7124, 0.9986, 0.9994, 0.6143, 0.9994, 0.08434, 0.4695, 0.01268, 0.04848, 0.05415, 0.04848, 0.07655, 0.3, 0.155, 0.2029, 0.155, 0.3, 0.155, -0.001923, 0.07655, 0.2029, 0.07655, -0.001923, 0.2852, 0.4695, 0.05245, 0.5046, 0.08434, 0.4695, 0.2852, 0.4695, 0.3568, 0.04848, 0.3171, 0.5046, 0.1548, 0.04893, 0.07859, 0.2214, 0.07859, 0.04893, 0.1548, 0.2214, 0.07859, 0.2887, 0.07859, 0.2214, 0.1548, 0.2887, 0.07859, 0.4612, 0.07859, 0.2887, 0.07655, 0.5048, 0.155, 0.3, 0.155, 0.5048, 0.267, 0.7344, 0.3726, 0.908, 0.2808, 0.908, 0.08434, 0.4695, 0.05245, 0.5046, 0.01268, 0.04848, 0.07655, 0.3, 0.07655, 0.2029, 0.155, 0.2029, 0.155, -0.001923, 0.155, 0.2029, 0.07655, 0.2029, 0.2852, 0.4695, 0.3171, 0.5046, 0.05245, 0.5046, 0.2852, 0.4695, 0.3154, 0.04848, 0.3568, 0.04848, 0.1548, 0.04893, 0.1548, 0.2214, 0.07859, 0.2214, 0.1548, 0.2214, 0.1548, 0.2887, 0.07859, 0.2887, 0.1548, 0.2887, 0.1548, 0.4612, 0.07859, 0.4612, 0.07655, 0.5048, 0.07655, 0.3, 0.155, 0.3, 0.267, 0.7344, 0.3864, 0.7344, 0.3726, 0.908, 0.3737, 0.4491, 0.003133, 0.4491, 0.003133, 0.07568, 0.3737, 0.07568, 0.3749, 0.5249, 0.001933, 0.5249, 0.001933, -0.0001015, 0.3749, -0.0001016, 0.3737, 0.4491, 0.003133, 0.4491, 0.003133, 0.07568, 0.3737, 0.07568, 0.3749, 0.5249, 0.001933, 0.5249, 0.001933, -0.0001015, 0.3749, -0.0001016, 0.3737, 0.4491, 0.003133, 0.4491, 0.003133, 0.07568, 0.3737, 0.07568, 0.3749, 0.5249, 0.001933, 0.5249, 0.001933, -0.0001015, 0.3749, -0.0001016, 0.3737, 0.4491, 0.003133, 0.4491, 0.003133, 0.07568, 0.3737, 0.07568, 0.3749, 0.5249, 0.001933, 0.5249, 0.001933, -0.0001015, 0.3749, -0.0001016, 0.08434, 0.4695, 0.01268, 0.04848, 0.05415, 0.04848, 0.07655, 0.3, 0.155, 0.2029, 0.155, 0.3, 0.155, -0.001923, 0.07655, 0.2029, 0.07655, -0.001923, 0.2852, 0.4695, 0.05245, 0.5046, 0.08434, 0.4695, 0.2852, 0.4695, 0.3568, 0.04848, 0.3171, 0.5046, 0.1548, 0.04893, 0.07859, 0.2214, 0.07859, 0.04893, 0.1548, 0.2214, 0.07859, 0.2887, 0.07859, 0.2214, 0.1548, 0.2887, 0.07859, 0.4612, 0.07859, 0.2887, 0.07655, 0.5048, 0.155, 0.3, 0.155, 0.5048, 0.267, 0.7344, 0.3726, 0.908, 0.2808, 0.908, 0.08434, 0.4695, 0.05245, 0.5046, 0.01268, 0.04848, 0.07655, 0.3, 0.07655, 0.2029, 0.155, 0.2029, 0.155, -0.001923, 0.155, 0.2029, 0.07655, 0.2029, 0.2852, 0.4695, 0.3171, 0.5046, 0.05245, 0.5046, 0.2852, 0.4695, 0.3154, 0.04848, 0.3568, 0.04848, 0.1548, 0.04893, 0.1548, 0.2214, 0.07859, 0.2214, 0.1548, 0.2214, 0.1548, 0.2887, 0.07859, 0.2887, 0.1548, 0.2887, 0.1548, 0.4612, 0.07859, 0.4612, 0.07655, 0.5048, 0.07655, 0.3, 0.155, 0.3, 0.267, 0.7344, 0.3864, 0.7344, 0.3726, 0.908, 0.08434, 0.4695, 0.01268, 0.04848, 0.05415, 0.04848, 0.07655, 0.3, 0.155, 0.2029, 0.155, 0.3, 0.155, -0.001923, 0.07655, 0.2029, 0.07655, -0.001923, 0.2852, 0.4695, 0.05245, 0.5046, 0.08434, 0.4695, 0.2852, 0.4695, 0.3568, 0.04848, 0.3171, 0.5046, 0.1548, 0.04893, 0.07859, 0.2214, 0.07859, 0.04893, 0.1548, 0.2214, 0.07859, 0.2887, 0.07859, 0.2214, 0.1548, 0.2887, 0.07859, 0.4612, 0.07859, 0.2887, 0.07655, 0.5048, 0.155, 0.3, 0.155, 0.5048, 0.267, 0.7344, 0.3726, 0.908, 0.2808, 0.908, 0.08434, 0.4695, 0.05245, 0.5046, 0.01268, 0.04848, 0.07655, 0.3, 0.07655, 0.2029, 0.155, 0.2029, 0.155, -0.001923, 0.155, 0.2029, 0.07655, 0.2029, 0.2852, 0.4695, 0.3171, 0.5046, 0.05245, 0.5046, 0.2852, 0.4695, 0.3154, 0.04848, 0.3568, 0.04848, 0.1548, 0.04893, 0.1548, 0.2214, 0.07859, 0.2214, 0.1548, 0.2214, 0.1548, 0.2887, 0.07859, 0.2887, 0.1548, 0.2887, 0.1548, 0.4612, 0.07859, 0.4612, 0.07655, 0.5048, 0.07655, 0.3, 0.155, 0.3, 0.267, 0.7344, 0.3864, 0.7344, 0.3726, 0.908, 0.6143, 0.9994, 0.9986, 0.9994, 0.9986, 0.7124, 0.6143, 0.7124, 0.9986, 0.9994, 0.9986, 0.7124, 0.8065, 0.824, 0.8065, 0.9994, 0.6143, 0.9994, 0.6143, 0.7124, 0.8065, 0.824, 0.8065, 0.9994, 0.9986, 0.7124, 0.6143, 0.7124, 0.8065, 0.824, 0.6143, 0.7124, 0.9986, 0.7124, 0.8065, 0.824, 0.6143, 0.7124, 0.6143, 0.9994, 0.8065, 0.9994, 0.8065, 0.824, 0.9986, 0.7124, 0.9986, 0.9994, 0.8065, 0.9994, 0.8065, 0.824, 0.6143, 0.7124, 0.9986, 0.7124, 0.9986, 0.9994, 0.6143, 0.9994, 0.08434, 0.4695, 0.01268, 0.04848, 0.05415, 0.04848, 0.07655, 0.3, 0.155, 0.2029, 0.155, 0.3, 0.155, -0.001923, 0.07655, 0.2029, 0.07655, -0.001923, 0.2852, 0.4695, 0.05245, 0.5046, 0.08434, 0.4695, 0.2852, 0.4695, 0.3568, 0.04848, 0.3171, 0.5046, 0.1548, 0.04893, 0.07859, 0.2214, 0.07859, 0.04893, 0.1548, 0.2214, 0.07859, 0.2887, 0.07859, 0.2214, 0.1548, 0.2887, 0.07859, 0.4612, 0.07859, 0.2887, 0.07655, 0.5048, 0.155, 0.3, 0.155, 0.5048, 0.267, 0.7344, 0.3726, 0.908, 0.2808, 0.908, 0.08434, 0.4695, 0.05245, 0.5046, 0.01268, 0.04848, 0.07655, 0.3, 0.07655, 0.2029, 0.155, 0.2029, 0.155, -0.001923, 0.155, 0.2029, 0.07655, 0.2029, 0.2852, 0.4695, 0.3171, 0.5046, 0.05245, 0.5046, 0.2852, 0.4695, 0.3154, 0.04848, 0.3568, 0.04848, 0.1548, 0.04893, 0.1548, 0.2214, 0.07859, 0.2214, 0.1548, 0.2214, 0.1548, 0.2887, 0.07859, 0.2887, 0.1548, 0.2887, 0.1548, 0.4612, 0.07859, 0.4612, 0.07655, 0.5048, 0.07655, 0.3, 0.155, 0.3, 0.267, 0.7344, 0.3864, 0.7344, 0.3726, 0.908, 0.08434, 0.4695, 0.01268, 0.04848, 0.05415, 0.04848, 0.07655, 0.3, 0.155, 0.2029, 0.155, 0.3, 0.155, -0.001923, 0.07655, 0.2029, 0.07655, -0.001923, 0.2852, 0.4695, 0.05245, 0.5046, 0.08434, 0.4695, 0.2852, 0.4695, 0.3568, 0.04848, 0.3171, 0.5046, 0.1548, 0.04893, 0.07859, 0.2214, 0.07859, 0.04893, 0.1548, 0.2214, 0.07859, 0.2887, 0.07859, 0.2214, 0.1548, 0.2887, 0.07859, 0.4612, 0.07859, 0.2887, 0.07655, 0.5048, 0.155, 0.3, 0.155, 0.5048, 0.267, 0.7344, 0.3726, 0.908, 0.2808, 0.908, 0.08434, 0.4695, 0.05245, 0.5046, 0.01268, 0.04848, 0.07655, 0.3, 0.07655, 0.2029, 0.155, 0.2029, 0.155, -0.001923, 0.155, 0.2029, 0.07655, 0.2029, 0.2852, 0.4695, 0.3171, 0.5046, 0.05245, 0.5046, 0.2852, 0.4695, 0.3154, 0.04848, 0.3568, 0.04848, 0.1548, 0.04893, 0.1548, 0.2214, 0.07859, 0.2214, 0.1548, 0.2214, 0.1548, 0.2887, 0.07859, 0.2887, 0.1548, 0.2887, 0.1548, 0.4612, 0.07859, 0.4612, 0.07655, 0.5048, 0.07655, 0.3, 0.155, 0.3, 0.267, 0.7344, 0.3864, 0.7344, 0.3726, 0.908, 0.08434, 0.4695, 0.01268, 0.04848, 0.05415, 0.04848, 0.07655, 0.3, 0.155, 0.2029, 0.155, 0.3, 0.155, -0.001923, 0.07655, 0.2029, 0.07655, -0.001923, 0.2852, 0.4695, 0.05245, 0.5046, 0.08434, 0.4695, 0.2852, 0.4695, 0.3568, 0.04848, 0.3171, 0.5046, 0.1548, 0.04893, 0.07859, 0.2214, 0.07859, 0.04893, 0.1548, 0.2214, 0.07859, 0.2887, 0.07859, 0.2214, 0.1548, 0.2887, 0.07859, 0.4612, 0.07859, 0.2887, 0.07655, 0.5048, 0.155, 0.3, 0.155, 0.5048, 0.267, 0.7344, 0.3726, 0.908, 0.2808, 0.908, 0.08434, 0.4695, 0.05245, 0.5046, 0.01268, 0.04848, 0.07655, 0.3, 0.07655, 0.2029, 0.155, 0.2029, 0.155, -0.001923, 0.155, 0.2029, 0.07655, 0.2029, 0.2852, 0.4695, 0.3171, 0.5046, 0.05245, 0.5046, 0.2852, 0.4695, 0.3154, 0.04848, 0.3568, 0.04848, 0.1548, 0.04893, 0.1548, 0.2214, 0.07859, 0.2214, 0.1548, 0.2214, 0.1548, 0.2887, 0.07859, 0.2887, 0.1548, 0.2887, 0.1548, 0.4612, 0.07859, 0.4612, 0.07655, 0.5048, 0.07655, 0.3, 0.155, 0.3, 0.267, 0.7344, 0.3864, 0.7344, 0.3726, 0.908, 0.08434, 0.4695, 0.01268, 0.04848, 0.05415, 0.04848, 0.07655, 0.3, 0.155, 0.2029, 0.155, 0.3, 0.155, -0.001923, 0.07655, 0.2029, 0.07655, -0.001923, 0.2852, 0.4695, 0.05245, 0.5046, 0.08434, 0.4695, 0.2852, 0.4695, 0.3568, 0.04848, 0.3171, 0.5046, 0.1548, 0.04893, 0.07859, 0.2214, 0.07859, 0.04893, 0.1548, 0.2214, 0.07859, 0.2887, 0.07859, 0.2214, 0.1548, 0.2887, 0.07859, 0.4612, 0.07859, 0.2887, 0.07655, 0.5048, 0.155, 0.3, 0.155, 0.5048, 0.267, 0.7344, 0.3726, 0.908, 0.2808, 0.908, 0.08434, 0.4695, 0.05245, 0.5046, 0.01268, 0.04848, 0.07655, 0.3, 0.07655, 0.2029, 0.155, 0.2029, 0.155, -0.001923, 0.155, 0.2029, 0.07655, 0.2029, 0.2852, 0.4695, 0.3171, 0.5046, 0.05245, 0.5046, 0.2852, 0.4695, 0.3154, 0.04848, 0.3568, 0.04848, 0.1548, 0.04893, 0.1548, 0.2214, 0.07859, 0.2214, 0.1548, 0.2214, 0.1548, 0.2887, 0.07859, 0.2887, 0.1548, 0.2887, 0.1548, 0.4612, 0.07859, 0.4612, 0.07655, 0.5048, 0.07655, 0.3, 0.155, 0.3, 0.267, 0.7344, 0.3864, 0.7344, 0.3726, 0.908, 0.08434, 0.4695, 0.01268, 0.04848, 0.05415, 0.04848, 0.07655, 0.3, 0.155, 0.2029, 0.155, 0.3, 0.155, -0.001923, 0.07655, 0.2029, 0.07655, -0.001923, 0.2852, 0.4695, 0.05245, 0.5046, 0.08434, 0.4695, 0.2852, 0.4695, 0.3568, 0.04848, 0.3171, 0.5046, 0.1548, 0.04893, 0.07859, 0.2214, 0.07859, 0.04893, 0.1548, 0.2214, 0.07859, 0.2887, 0.07859, 0.2214, 0.1548, 0.2887, 0.07859, 0.4612, 0.07859, 0.2887, 0.07655, 0.5048, 0.155, 0.3, 0.155, 0.5048, 0.267, 0.7344, 0.3726, 0.908, 0.2808, 0.908, 0.08434, 0.4695, 0.05245, 0.5046, 0.01268, 0.04848, 0.07655, 0.3, 0.07655, 0.2029, 0.155, 0.2029, 0.155, -0.001923, 0.155, 0.2029, 0.07655, 0.2029, 0.2852, 0.4695, 0.3171, 0.5046, 0.05245, 0.5046, 0.2852, 0.4695, 0.3154, 0.04848, 0.3568, 0.04848, 0.1548, 0.04893, 0.1548, 0.2214, 0.07859, 0.2214, 0.1548, 0.2214, 0.1548, 0.2887, 0.07859, 0.2887, 0.1548, 0.2887, 0.1548, 0.4612, 0.07859, 0.4612, 0.07655, 0.5048, 0.07655, 0.3, 0.155, 0.3, 0.267, 0.7344, 0.3864, 0.7344, 0.3726, 0.908, 0.08434, 0.4695, 0.01268, 0.04848, 0.05415, 0.04848, 0.07655, 0.3, 0.155, 0.2029, 0.155, 0.3, 0.155, -0.001923, 0.07655, 0.2029, 0.07655, -0.001923, 0.2852, 0.4695, 0.05245, 0.5046, 0.08434, 0.4695, 0.2852, 0.4695, 0.3568, 0.04848, 0.3171, 0.5046, 0.1548, 0.04893, 0.07859, 0.2214, 0.07859, 0.04893, 0.1548, 0.2214, 0.07859, 0.2887, 0.07859, 0.2214, 0.1548, 0.2887, 0.07859, 0.4612, 0.07859, 0.2887, 0.07655, 0.5048, 0.155, 0.3, 0.155, 0.5048, 0.267, 0.7344, 0.3726, 0.908, 0.2808, 0.908, 0.08434, 0.4695, 0.05245, 0.5046, 0.01268, 0.04848, 0.07655, 0.3, 0.07655, 0.2029, 0.155, 0.2029, 0.155, -0.001923, 0.155, 0.2029, 0.07655, 0.2029, 0.2852, 0.4695, 0.3171, 0.5046, 0.05245, 0.5046, 0.2852, 0.4695, 0.3154, 0.04848, 0.3568, 0.04848, 0.1548, 0.04893, 0.1548, 0.2214, 0.07859, 0.2214, 0.1548, 0.2214, 0.1548, 0.2887, 0.07859, 0.2887, 0.1548, 0.2887, 0.1548, 0.4612, 0.07859, 0.4612, 0.07655, 0.5048, 0.07655, 0.3, 0.155, 0.3, 0.267, 0.7344, 0.3864, 0.7344, 0.3726, 0.908, 0.08434, 0.4695, 0.01268, 0.04848, 0.05415, 0.04848, 0.07655, 0.3, 0.155, 0.2029, 0.155, 0.3, 0.155, -0.001923, 0.07655, 0.2029, 0.07655, -0.001923, 0.2852, 0.4695, 0.05245, 0.5046, 0.08434, 0.4695, 0.2852, 0.4695, 0.3568, 0.04848, 0.3171, 0.5046, 0.1548, 0.04893, 0.07859, 0.2214, 0.07859, 0.04893, 0.1548, 0.2214, 0.07859, 0.2887, 0.07859, 0.2214, 0.1548, 0.2887, 0.07859, 0.4612, 0.07859, 0.2887, 0.07655, 0.5048, 0.155, 0.3, 0.155, 0.5048, 0.267, 0.7344, 0.3726, 0.908, 0.2808, 0.908, 0.08434, 0.4695, 0.05245, 0.5046, 0.01268, 0.04848, 0.07655, 0.3, 0.07655, 0.2029, 0.155, 0.2029, 0.155, -0.001923, 0.155, 0.2029, 0.07655, 0.2029, 0.2852, 0.4695, 0.3171, 0.5046, 0.05245, 0.5046, 0.2852, 0.4695, 0.3154, 0.04848, 0.3568, 0.04848, 0.1548, 0.04893, 0.1548, 0.2214, 0.07859, 0.2214, 0.1548, 0.2214, 0.1548, 0.2887, 0.07859, 0.2887, 0.1548, 0.2887, 0.1548, 0.4612, 0.07859, 0.4612, 0.07655, 0.5048, 0.07655, 0.3, 0.155, 0.3, 0.267, 0.7344, 0.3864, 0.7344, 0.3726, 0.908, 0.08434, 0.4695, 0.01268, 0.04848, 0.05415, 0.04848, 0.07655, 0.3, 0.155, 0.2029, 0.155, 0.3, 0.155, -0.001923, 0.07655, 0.2029, 0.07655, -0.001923, 0.2852, 0.4695, 0.05245, 0.5046, 0.08434, 0.4695, 0.2852, 0.4695, 0.3568, 0.04848, 0.3171, 0.5046, 0.1548, 0.04893, 0.07859, 0.2214, 0.07859, 0.04893, 0.1548, 0.2214, 0.07859, 0.2887, 0.07859, 0.2214, 0.1548, 0.2887, 0.07859, 0.4612, 0.07859, 0.2887, 0.07655, 0.5048, 0.155, 0.3, 0.155, 0.5048, 0.267, 0.7344, 0.3726, 0.908, 0.2808, 0.908, 0.08434, 0.4695, 0.05245, 0.5046, 0.01268, 0.04848, 0.07655, 0.3, 0.07655, 0.2029, 0.155, 0.2029, 0.155, -0.001923, 0.155, 0.2029, 0.07655, 0.2029, 0.2852, 0.4695, 0.3171, 0.5046, 0.05245, 0.5046, 0.2852, 0.4695, 0.3154, 0.04848, 0.3568, 0.04848, 0.1548, 0.04893, 0.1548, 0.2214, 0.07859, 0.2214, 0.1548, 0.2214, 0.1548, 0.2887, 0.07859, 0.2887, 0.1548, 0.2887, 0.1548, 0.4612, 0.07859, 0.4612, 0.07655, 0.5048, 0.07655, 0.3, 0.155, 0.3, 0.267, 0.7344, 0.3864, 0.7344, 0.3726, 0.908, 0.08434, 0.4695, 0.01268, 0.04848, 0.05415, 0.04848, 0.07655, 0.3, 0.155, 0.2029, 0.155, 0.3, 0.155, -0.001923, 0.07655, 0.2029, 0.07655, -0.001923, 0.2852, 0.4695, 0.05245, 0.5046, 0.08434, 0.4695, 0.2852, 0.4695, 0.3568, 0.04848, 0.3171, 0.5046, 0.1548, 0.04893, 0.07859, 0.2214, 0.07859, 0.04893, 0.1548, 0.2214, 0.07859, 0.2887, 0.07859, 0.2214, 0.1548, 0.2887, 0.07859, 0.4612, 0.07859, 0.2887, 0.07655, 0.5048, 0.155, 0.3, 0.155, 0.5048, 0.267, 0.7344, 0.3726, 0.908, 0.2808, 0.908, 0.08434, 0.4695, 0.05245, 0.5046, 0.01268, 0.04848, 0.07655, 0.3, 0.07655, 0.2029, 0.155, 0.2029, 0.155, -0.001923, 0.155, 0.2029, 0.07655, 0.2029, 0.2852, 0.4695, 0.3171, 0.5046, 0.05245, 0.5046, 0.2852, 0.4695, 0.3154, 0.04848, 0.3568, 0.04848, 0.1548, 0.04893, 0.1548, 0.2214, 0.07859, 0.2214, 0.1548, 0.2214, 0.1548, 0.2887, 0.07859, 0.2887, 0.1548, 0.2887, 0.1548, 0.4612, 0.07859, 0.4612, 0.07655, 0.5048, 0.07655, 0.3, 0.155, 0.3, 0.267, 0.7344, 0.3864, 0.7344, 0.3726, 0.908, 0.08434, 0.4695, 0.01268, 0.04848, 0.05415, 0.04848, 0.07655, 0.3, 0.155, 0.2029, 0.155, 0.3, 0.155, -0.001923, 0.07655, 0.2029, 0.07655, -0.001923, 0.2852, 0.4695, 0.05245, 0.5046, 0.08434, 0.4695, 0.2852, 0.4695, 0.3568, 0.04848, 0.3171, 0.5046, 0.1548, 0.04893, 0.07859, 0.2214, 0.07859, 0.04893, 0.1548, 0.2214, 0.07859, 0.2887, 0.07859, 0.2214, 0.1548, 0.2887, 0.07859, 0.4612, 0.07859, 0.2887, 0.07655, 0.5048, 0.155, 0.3, 0.155, 0.5048, 0.267, 0.7344, 0.3726, 0.908, 0.2808, 0.908, 0.08434, 0.4695, 0.05245, 0.5046, 0.01268, 0.04848, 0.07655, 0.3, 0.07655, 0.2029, 0.155, 0.2029, 0.155, -0.001923, 0.155, 0.2029, 0.07655, 0.2029, 0.2852, 0.4695, 0.3171, 0.5046, 0.05245, 0.5046, 0.2852, 0.4695, 0.3154, 0.04848, 0.3568, 0.04848, 0.1548, 0.04893, 0.1548, 0.2214, 0.07859, 0.2214, 0.1548, 0.2214, 0.1548, 0.2887, 0.07859, 0.2887, 0.1548, 0.2887, 0.1548, 0.4612, 0.07859, 0.4612, 0.07655, 0.5048, 0.07655, 0.3, 0.155, 0.3, 0.267, 0.7344, 0.3864, 0.7344, 0.3726, 0.908, 0.08434, 0.4695, 0.01268, 0.04848, 0.05415, 0.04848, 0.07655, 0.3, 0.155, 0.2029, 0.155, 0.3, 0.155, -0.001923, 0.07655, 0.2029, 0.07655, -0.001923, 0.2852, 0.4695, 0.05245, 0.5046, 0.08434, 0.4695, 0.2852, 0.4695, 0.3568, 0.04848, 0.3171, 0.5046, 0.1548, 0.04893, 0.07859, 0.2214, 0.07859, 0.04893, 0.1548, 0.2214, 0.07859, 0.2887, 0.07859, 0.2214, 0.1548, 0.2887, 0.07859, 0.4612, 0.07859, 0.2887, 0.07655, 0.5048, 0.155, 0.3, 0.155, 0.5048, 0.267, 0.7344, 0.3726, 0.908, 0.2808, 0.908, 0.08434, 0.4695, 0.05245, 0.5046, 0.01268, 0.04848, 0.07655, 0.3, 0.07655, 0.2029, 0.155, 0.2029, 0.155, -0.001923, 0.155, 0.2029, 0.07655, 0.2029, 0.2852, 0.4695, 0.3171, 0.5046, 0.05245, 0.5046, 0.2852, 0.4695, 0.3154, 0.04848, 0.3568, 0.04848, 0.1548, 0.04893, 0.1548, 0.2214, 0.07859, 0.2214, 0.1548, 0.2214, 0.1548, 0.2887, 0.07859, 0.2887, 0.1548, 0.2887, 0.1548, 0.4612, 0.07859, 0.4612, 0.07655, 0.5048, 0.07655, 0.3, 0.155, 0.3, 0.267, 0.7344, 0.3864, 0.7344, 0.3726, 0.908, 0.08434, 0.4695, 0.01268, 0.04848, 0.05415, 0.04848, 0.07655, 0.3, 0.155, 0.2029, 0.155, 0.3, 0.155, -0.001923, 0.07655, 0.2029, 0.07655, -0.001923, 0.2852, 0.4695, 0.05245, 0.5046, 0.08434, 0.4695, 0.2852, 0.4695, 0.3568, 0.04848, 0.3171, 0.5046, 0.1548, 0.04893, 0.07859, 0.2214, 0.07859, 0.04893, 0.1548, 0.2214, 0.07859, 0.2887, 0.07859, 0.2214, 0.1548, 0.2887, 0.07859, 0.4612, 0.07859, 0.2887, 0.07655, 0.5048, 0.155, 0.3, 0.155, 0.5048, 0.267, 0.7344, 0.3726, 0.908, 0.2808, 0.908, 0.08434, 0.4695, 0.05245, 0.5046, 0.01268, 0.04848, 0.07655, 0.3, 0.07655, 0.2029, 0.155, 0.2029, 0.155, -0.001923, 0.155, 0.2029, 0.07655, 0.2029, 0.2852, 0.4695, 0.3171, 0.5046, 0.05245, 0.5046, 0.2852, 0.4695, 0.3154, 0.04848, 0.3568, 0.04848, 0.1548, 0.04893, 0.1548, 0.2214, 0.07859, 0.2214, 0.1548, 0.2214, 0.1548, 0.2887, 0.07859, 0.2887, 0.1548, 0.2887, 0.1548, 0.4612, 0.07859, 0.4612, 0.07655, 0.5048, 0.07655, 0.3, 0.155, 0.3, 0.267, 0.7344, 0.3864, 0.7344, 0.3726, 0.908])
_uv.active_render = True
_uv = me_cube_000.uv_layers.new(name='UVMap.001')
_uv.uv.foreach_set('vector', [0.7959, 0.8948, 0.6926, 0.8948, 0.6926, 0.5955, 0.7959, 0.5955, 0.168, 0.6674, 0.06477, 0.6674, 0.06476, 0.6302, 0.168, 0.6302, 0.5894, 0.5955, 0.6926, 0.5955, 0.6926, 0.6323, 0.5893, 0.6323, 0.5893, 0.6323, 0.6926, 0.6323, 0.6926, 0.9044, 0.5894, 0.9044, 0.168, 0.7445, 0.06477, 0.7445, 0.06477, 0.6674, 0.168, 0.6674, 0.7138, 0.9982, 0.7138, 0.8949, 0.7577, 0.8948, 0.7577, 0.9981, 0.4672, 0.9968, 0.4672, 0.8935, 0.5101, 0.8935, 0.5101, 0.9968, 0.2991, 0.6258, 0.4024, 0.6258, 0.4024, 0.7817, 0.2991, 0.7817, 0.0, 6.679e-08, 0.2991, 0.2721, 3.338e-08, 0.156, 0.06477, 0.7445, 0.168, 0.7445, 0.168, 0.783, 0.06474, 0.783, 0.6926, 0.9982, 0.6926, 0.8949, 0.7138, 0.8949, 0.7138, 0.9982, 0.2991, 0.7817, 0.4024, 0.7817, 0.4025, 0.819, 0.2992, 0.819, 0.5101, 0.9968, 0.5101, 0.8935, 0.5327, 0.8935, 0.5327, 0.9968, 3.338e-08, 0.156, 0.05145, 0.1987, 0.02869, 0.1929, 0.1254, 0.2727, 0.1699, 0.3242, 0.1308, 0.2939, 0.247, 0.3242, 0.2991, 0.2721, 0.2838, 0.309, 3.338e-08, 0.156, 0.2991, 0.2721, 0.05145, 0.1987, 0.2991, 0.2721, 0.0, 6.679e-08, 0.2991, 0.0, 0.05145, 0.1987, 0.2991, 0.2721, 0.09491, 0.2293, 0.09491, 0.2293, 0.2991, 0.2721, 0.247, 0.3242, 0.247, 0.3242, 0.1699, 0.3242, 0.1254, 0.2727, 0.1254, 0.2727, 0.09491, 0.2293, 0.247, 0.3242, 0.8606, 0.7375, 0.7959, 0.7375, 0.7959, 0.5955, 0.8606, 0.5955, 0.4024, 0.9412, 0.4672, 0.9414, 0.4672, 0.9961, 0.4025, 0.996, 0.9217, 0.5758, 0.857, 0.5758, 0.857, 0.4353, 0.9217, 0.4352, 0.7577, 0.9637, 0.8224, 0.9637, 0.8224, 0.9964, 0.7577, 0.9964, 0.9955, 0.1301, 0.9955, 0.1948, 0.9378, 0.1948, 0.9378, 0.13, 0.2771, 0.7841, 0.2771, 0.8488, 0.257, 0.8489, 0.257, 0.7841, 0.532, 0.6905, 0.532, 0.6258, 0.5743, 0.6258, 0.5743, 0.6906, 0.4025, 0.8997, 0.4672, 0.8998, 0.4672, 0.9414, 0.4024, 0.9412, 0.4025, 0.7627, 0.4349, 0.7994, 0.4025, 0.7994, 0.8224, 0.9637, 0.7577, 0.9637, 0.7577, 0.8948, 0.8224, 0.8948, 0.8606, 0.8795, 0.7959, 0.8795, 0.7959, 0.7375, 0.8606, 0.7375, 0.4025, 0.6258, 0.4672, 0.6258, 0.4672, 0.7627, 0.4025, 0.7627, 0.532, 0.7594, 0.532, 0.8935, 0.4672, 0.8935, 0.4672, 0.7594, 0.99, 0.8512, 0.99, 0.9089, 0.9252, 0.909, 0.9253, 0.8512, 0.8732, 0.13, 0.8732, 3.413e-07, 0.9379, 0.0, 0.9379, 0.13, 0.168, 0.9307, 0.168, 0.9037, 0.2328, 0.9037, 0.2328, 0.9307, 0.99, 0.9089, 0.99, 0.9666, 0.9253, 0.9667, 0.9252, 0.909, 0.3637, 0.8191, 0.379, 0.819, 0.379, 0.8838, 0.3637, 0.8839, 0.5704, 0.7554, 0.532, 0.7554, 0.532, 0.6906, 0.5704, 0.6906, 0.257, 0.6302, 0.2978, 0.6302, 0.2978, 0.695, 0.257, 0.695, 6.258e-09, 0.7596, 7.301e-09, 0.7229, 0.0324, 0.7229, 0.2328, 0.9307, 0.2328, 0.9931, 0.168, 0.9931, 0.168, 0.9307, 0.532, 0.6258, 0.532, 0.7594, 0.4672, 0.7594, 0.4672, 0.6258, 2.816e-08, 0.8929, 6.258e-09, 0.7596, 0.06474, 0.7596, 0.06474, 0.8929, 0.5893, 6.679e-08, 0.7313, 3.34e-08, 0.7313, 0.007609, 0.5977, 0.007609, 0.0, 0.3242, 0.1419, 0.3242, 0.1419, 0.3318, 0.007833, 0.3318, 0.1266, 0.5575, 0.07266, 0.5035, 0.07759, 0.4954, 0.1347, 0.5526, 0.8005, 0.1793, 0.7466, 0.2333, 0.7385, 0.2283, 0.7956, 0.1712, 0.6214, 0.306, 0.5893, 0.2739, 0.5977, 0.2703, 0.625, 0.2971, 0.2838, 0.5982, 0.2518, 0.6302, 0.2482, 0.6214, 0.2755, 0.5945, 0.5893, 0.137, 0.5893, 0.1003, 0.5977, 0.1003, 0.5977, 0.137, 0.2838, 0.3242, 0.2838, 0.4612, 0.2755, 0.4612, 0.2755, 0.3318, 0.8732, 0.1406, 0.8586, 0.1606, 0.8531, 0.1529, 0.8653, 0.1377, 0.01454, 0.4848, 3.338e-08, 0.4648, 0.007833, 0.4619, 0.02008, 0.4771, 0.8732, 0.0, 0.8732, 0.1406, 0.8653, 0.1377, 0.8653, 0.007608, 0.8586, 0.1606, 0.8005, 0.1793, 0.7956, 0.1712, 0.8531, 0.1529, 0.07266, 0.5035, 0.01454, 0.4848, 0.02008, 0.4771, 0.07759, 0.4954, 3.338e-08, 0.4648, 0.0, 0.3242, 0.007833, 0.3318, 0.007833, 0.4619, 0.1829, 0.6302, 0.1399, 0.5989, 0.1476, 0.5934, 0.1858, 0.6214, 0.7332, 0.2747, 0.6903, 0.306, 0.6874, 0.2971, 0.7256, 0.2691, 0.1399, 0.5989, 0.1266, 0.5575, 0.1347, 0.5526, 0.1476, 0.5934, 0.7466, 0.2333, 0.7332, 0.2747, 0.7256, 0.2691, 0.7385, 0.2283, 0.6903, 0.306, 0.6214, 0.306, 0.625, 0.2971, 0.6874, 0.2971, 0.2518, 0.6302, 0.1829, 0.6302, 0.1858, 0.6214, 0.2482, 0.6214, 0.7313, 3.34e-08, 0.8732, 0.0, 0.8653, 0.007608, 0.7313, 0.007609, 0.1419, 0.3242, 0.2838, 0.3242, 0.2755, 0.3318, 0.1419, 0.3318, 0.5893, 0.2739, 0.5893, 0.137, 0.5977, 0.137, 0.5977, 0.2703, 0.2838, 0.4612, 0.2838, 0.5982, 0.2755, 0.5945, 0.2755, 0.4612, 0.6839, 0.9449, 0.6923, 0.9449, 0.6923, 0.9773, 0.6839, 0.9773, 0.5977, 0.08281, 0.5893, 0.08281, 0.5893, 6.679e-08, 0.5977, 0.007609, 0.9764, 0.426, 0.968, 0.426, 0.968, 0.3936, 0.9764, 0.3936, 0.2989, 0.8597, 0.2905, 0.8597, 0.2905, 0.8422, 0.2989, 0.8422, 0.06474, 0.7596, 0.0324, 0.7229, 0.0324, 0.7054, 0.06474, 0.6302, 0.06474, 0.6302, 0.0324, 0.7054, 0.0, 0.6302, 0.0, 0.6302, 0.0324, 0.7054, 4.172e-09, 0.7054, 0.0324, 0.7229, 0.06474, 0.7596, 6.258e-09, 0.7596, 0.4349, 0.7994, 0.4672, 0.7627, 0.4349, 0.8169, 0.4349, 0.7994, 0.4025, 0.7627, 0.4672, 0.7627, 0.4349, 0.8169, 0.4025, 0.8997, 0.4025, 0.8169, 0.4349, 0.8169, 0.4672, 0.8997, 0.4025, 0.8997, 0.4349, 0.8169, 0.4672, 0.7627, 0.4672, 0.8997, 0.6016, 0.4513, 0.857, 0.306, 0.6591, 0.4696, 0.4599, 0.2386, 0.4515, 0.2307, 0.5072, 0.175, 0.515, 0.1833, 0.2991, 0.2801, 0.3141, 0.2716, 0.3408, 0.2978, 0.3319, 0.3129, 0.5745, 0.1642, 0.5633, 0.1571, 0.5752, 0.1423, 0.5893, 0.1438, 0.515, 0.1833, 0.5072, 0.175, 0.5633, 0.1571, 0.5745, 0.1642, 0.5893, 0.1438, 0.5752, 0.1423, 0.5752, 0.01543, 0.5893, 0.0, 0.4023, 0.3129, 0.4016, 0.2978, 0.4389, 0.2705, 0.4462, 0.2809, 0.4462, 0.2809, 0.4389, 0.2705, 0.4515, 0.2307, 0.4599, 0.2386, 0.3319, 0.3129, 0.3408, 0.2978, 0.4016, 0.2978, 0.4023, 0.3129, 0.5893, 0.0, 0.5752, 0.01543, 0.3141, 0.01543, 0.2991, 6.679e-08, 0.4286, 0.5514, 0.3734, 0.4962, 0.3813, 0.4879, 0.437, 0.5436, 0.2991, 6.679e-08, 0.3141, 0.01543, 0.3141, 0.2716, 0.2991, 0.2801, 0.5893, 0.593, 0.5566, 0.6258, 0.5476, 0.6106, 0.5743, 0.5845, 0.314, 0.4771, 0.2991, 0.4566, 0.3133, 0.4551, 0.3252, 0.47, 0.3734, 0.4962, 0.314, 0.4771, 0.3252, 0.47, 0.3813, 0.4879, 0.2991, 0.4566, 0.2991, 0.3129, 0.3133, 0.3283, 0.3133, 0.4551, 0.4861, 0.6258, 0.4422, 0.5938, 0.4496, 0.5834, 0.4868, 0.6106, 0.4422, 0.5938, 0.4286, 0.5514, 0.437, 0.5436, 0.4496, 0.5834, 0.5566, 0.6258, 0.4861, 0.6258, 0.4868, 0.6106, 0.5476, 0.6106, 0.2991, 0.3129, 0.5893, 0.3129, 0.5743, 0.3283, 0.3133, 0.3283, 0.5893, 0.3129, 0.5893, 0.593, 0.5743, 0.5845, 0.5743, 0.3283, 0.2829, 0.8594, 0.2828, 0.8388, 0.2905, 0.8388, 0.2905, 0.8594, 0.5731, 0.7554, 0.573, 0.7929, 0.5654, 0.7929, 0.5654, 0.7554, 0.5854, 0.8971, 0.5854, 0.9562, 0.5778, 0.9562, 0.5778, 0.8971, 0.975, 0.5544, 0.975, 0.5942, 0.9674, 0.5941, 0.9674, 0.5544, 0.1537, 0.8393, 0.1538, 0.783, 0.1614, 0.783, 0.1614, 0.8393, 0.2828, 0.8388, 0.2829, 0.695, 0.2905, 0.695, 0.2905, 0.8388, 0.573, 0.7929, 0.573, 0.8538, 0.5654, 0.8538, 0.5654, 0.7929, 0.573, 0.8538, 0.5731, 0.8802, 0.5654, 0.8802, 0.5654, 0.8538, 0.2905, 0.7383, 0.2905, 0.695, 0.2981, 0.695, 0.2981, 0.7383, 0.5819, 0.6258, 0.5819, 0.8869, 0.5743, 0.8869, 0.5743, 0.6258, 0.5893, 0.436, 0.5893, 0.306, 0.857, 0.306, 0.9536, 0.306, 0.9536, 0.3485, 0.946, 0.3485, 0.946, 0.306, 0.994, 0.2982, 0.994, 0.5544, 0.9863, 0.5544, 0.9863, 0.2982, 0.9536, 0.3485, 0.9536, 0.4045, 0.946, 0.4044, 0.946, 0.3485, 0.5654, 0.8822, 0.5654, 0.8971, 0.5578, 0.8971, 0.5578, 0.8822, 0.2905, 0.8088, 0.2905, 0.7383, 0.2981, 0.7383, 0.2981, 0.8088, 0.2905, 0.8422, 0.2905, 0.8088, 0.2981, 0.8088, 0.2981, 0.8422, 0.1538, 0.8956, 0.1537, 0.8393, 0.1614, 0.8393, 0.1614, 0.8956, 0.2914, 0.3242, 0.2914, 0.6146, 0.2838, 0.6146, 0.2838, 0.3242, 0.5654, 0.7554, 0.5654, 0.8822, 0.5578, 0.8822, 0.5578, 0.7554, 0.2914, 0.6043, 0.2914, 0.3242, 0.2991, 0.3242, 0.2991, 0.6043, 0.857, 0.306, 0.6016, 0.4513, 0.5893, 0.436, 0.7291, 0.5675, 0.857, 0.5687, 0.7673, 0.5955, 0.7673, 0.5955, 0.857, 0.5687, 0.8297, 0.5955, 0.6591, 0.4696, 0.857, 0.306, 0.857, 0.5687, 0.857, 0.5687, 0.7291, 0.5675, 0.7162, 0.5267, 0.7162, 0.5267, 0.6591, 0.4696, 0.857, 0.5687, 0.9297, 0.6594, 0.8606, 0.6594, 0.8606, 0.5955, 0.9297, 0.5955, 0.8606, 0.7873, 0.8606, 0.7233, 0.8951, 0.7483, 0.8951, 0.7873, 0.9297, 0.7873, 0.9297, 0.8512, 0.8951, 0.8262, 0.8951, 0.7873, 0.8606, 0.7233, 0.9297, 0.7233, 0.8951, 0.7483, 0.9297, 0.8512, 0.8606, 0.8512, 0.8951, 0.8262, 0.9297, 0.7233, 0.9297, 0.7873, 0.8951, 0.7873, 0.8951, 0.7483, 0.8606, 0.8512, 0.8606, 0.7873, 0.8951, 0.7873, 0.8951, 0.8262, 0.9297, 0.7233, 0.8606, 0.7233, 0.8606, 0.6594, 0.9297, 0.6594, 0.3949, 0.8662, 0.3991, 0.9067, 0.3966, 0.9067, 0.2838, 0.6301, 0.2937, 0.6146, 0.2937, 0.6301, 0.3487, 0.9888, 0.3586, 0.945, 0.3586, 0.9888, 0.3832, 0.8662, 0.3967, 0.8629, 0.3949, 0.8662, 0.3832, 0.8662, 0.379, 0.9067, 0.3813, 0.8629, 0.5835, 0.6662, 0.5819, 0.7066, 0.5819, 0.6662, 0.2942, 0.616, 0.2958, 0.6043, 0.2958, 0.616, 0.2771, 0.8245, 0.2788, 0.7841, 0.2788, 0.8245, 0.9684, 0.1043, 0.9783, 0.06053, 0.9783, 0.1043, 0.9522, 0.5544, 0.9656, 0.5948, 0.9539, 0.5948, 0.3949, 0.8662, 0.3967, 0.8629, 0.3991, 0.9067, 0.2838, 0.6301, 0.2838, 0.6146, 0.2937, 0.6146, 0.3487, 0.9888, 0.3487, 0.945, 0.3586, 0.945, 0.3832, 0.8662, 0.3813, 0.8629, 0.3967, 0.8629, 0.3832, 0.8662, 0.3814, 0.9067, 0.379, 0.9067, 0.5835, 0.6662, 0.5835, 0.7066, 0.5819, 0.7066, 0.2942, 0.616, 0.2942, 0.6043, 0.2958, 0.6043, 0.2771, 0.8245, 0.2771, 0.7841, 0.2788, 0.7841, 0.9684, 0.1043, 0.9684, 0.06053, 0.9783, 0.06053, 0.9522, 0.5544, 0.9674, 0.5544, 0.9656, 0.5948, 0.9983, 0.06053, 0.9379, 0.06053, 0.9379, 1.67e-08, 0.9984, 0.0, 0.9901, 0.8311, 0.9297, 0.8311, 0.9297, 0.7133, 0.9901, 0.7133, 0.9982, 0.2554, 0.9378, 0.2554, 0.9378, 0.1948, 0.9982, 0.1948, 0.9901, 0.7133, 0.9297, 0.7133, 0.9297, 0.5955, 0.9901, 0.5955, 0.1537, 0.8477, 0.06474, 0.8477, 0.06474, 0.783, 0.1537, 0.783, 0.946, 0.3706, 0.946, 0.4352, 0.9015, 0.41, 0.9015, 0.3706, 0.857, 0.3706, 0.857, 0.306, 0.9015, 0.3312, 0.9015, 0.3706, 0.5578, 0.7554, 0.5578, 0.8444, 0.532, 0.7994, 0.2828, 0.695, 0.2828, 0.7841, 0.257, 0.7398, 0.857, 0.4352, 0.857, 0.3706, 0.9015, 0.3706, 0.9015, 0.41, 0.946, 0.306, 0.946, 0.3706, 0.9015, 0.3706, 0.9015, 0.3312, 0.1537, 0.9123, 0.06474, 0.9123, 0.06474, 0.8477, 0.1537, 0.8477, 0.394, 0.91, 0.398, 0.9505, 0.3957, 0.9505, 0.7959, 0.8941, 0.8058, 0.8795, 0.8058, 0.8941, 0.9999, 0.9388, 0.99, 0.9826, 0.99, 0.9388, 0.3829, 0.91, 0.3958, 0.9067, 0.394, 0.91, 0.3829, 0.91, 0.379, 0.9505, 0.3812, 0.9067, 0.5819, 0.6662, 0.5835, 0.6258, 0.5835, 0.6662, 0.2771, 0.8356, 0.2788, 0.8245, 0.2788, 0.8356, 0.163, 0.783, 0.1614, 0.8235, 0.1614, 0.783, 0.9901, 0.6831, 1.0, 0.6393, 1.0, 0.6831, 0.968, 0.4273, 0.9553, 0.3869, 0.9664, 0.3869, 0.394, 0.91, 0.3958, 0.9067, 0.398, 0.9505, 0.7959, 0.8941, 0.7959, 0.8795, 0.8058, 0.8795, 0.9999, 0.9388, 0.9999, 0.9826, 0.99, 0.9826, 0.3829, 0.91, 0.3812, 0.9067, 0.3958, 0.9067, 0.3829, 0.91, 0.3813, 0.9505, 0.379, 0.9505, 0.5819, 0.6662, 0.5819, 0.6258, 0.5835, 0.6258, 0.2771, 0.8356, 0.2771, 0.8245, 0.2788, 0.8245, 0.163, 0.783, 0.163, 0.8235, 0.1614, 0.8235, 0.9901, 0.6831, 0.9901, 0.6393, 1.0, 0.6393, 0.968, 0.4273, 0.9536, 0.4273, 0.9553, 0.3869, 0.2974, 0.9817, 0.2328, 0.9817, 0.2328, 0.9037, 0.2974, 0.9037, 0.9863, 0.5543, 0.9217, 0.5544, 0.9217, 0.4353, 0.9863, 0.4352, 0.06474, 0.9123, 0.1294, 0.9123, 0.1294, 0.9903, 0.06474, 0.9903, 0.8606, 0.8512, 0.9252, 0.8512, 0.9252, 0.9703, 0.8606, 0.9703, 0.06463, 0.9709, 0.0, 0.9709, 8.344e-09, 0.8929, 0.06463, 0.8929, 0.9378, 0.256, 0.8732, 0.256, 0.8732, 0.13, 0.9378, 0.13, 0.654, 0.9824, 0.5893, 0.9824, 0.5893, 0.9044, 0.654, 0.9044, 0.2991, 0.8191, 0.3637, 0.819, 0.3637, 0.945, 0.2991, 0.945, 0.8773, 0.2965, 0.8732, 0.256, 0.8756, 0.256, 0.9165, 0.5758, 0.9066, 0.5913, 0.9066, 0.5758, 0.978, 0.306, 0.968, 0.3498, 0.968, 0.306, 0.8891, 0.2965, 0.8755, 0.2998, 0.8773, 0.2965, 0.8891, 0.2965, 0.8932, 0.256, 0.8909, 0.2998, 0.282, 0.7841, 0.2804, 0.8245, 0.2804, 0.7841, 0.2958, 0.6278, 0.2975, 0.616, 0.2975, 0.6278, 0.5819, 0.7471, 0.5835, 0.7066, 0.5835, 0.7471, 0.3889, 0.9505, 0.379, 0.9943, 0.379, 0.9505, 0.8406, 0.9199, 0.8271, 0.8795, 0.8388, 0.8795, 0.8773, 0.2965, 0.8755, 0.2998, 0.8732, 0.256, 0.9165, 0.5758, 0.9165, 0.5913, 0.9066, 0.5913, 0.978, 0.306, 0.978, 0.3498, 0.968, 0.3498, 0.8891, 0.2965, 0.8909, 0.2998, 0.8755, 0.2998, 0.8891, 0.2965, 0.8908, 0.256, 0.8932, 0.256, 0.282, 0.7841, 0.282, 0.8245, 0.2804, 0.8245, 0.2958, 0.6278, 0.2958, 0.616, 0.2975, 0.616, 0.5819, 0.7471, 0.5819, 0.7066, 0.5835, 0.7066, 0.3889, 0.9505, 0.3889, 0.9943, 0.379, 0.9943, 0.8406, 0.9199, 0.8253, 0.9199, 0.8271, 0.8795, 0.5486, 0.8969, 0.5528, 0.9373, 0.5504, 0.9373, 0.9495, 0.8311, 0.9396, 0.8465, 0.9396, 0.8311, 0.1393, 0.9561, 0.1294, 0.9999, 0.1294, 0.9561, 0.5369, 0.8969, 0.5505, 0.8935, 0.5486, 0.8969, 0.5369, 0.8969, 0.5327, 0.9373, 0.535, 0.8935, 0.5835, 0.7471, 0.5819, 0.7875, 0.5819, 0.7471, 0.1662, 0.8352, 0.1678, 0.8235, 0.1678, 0.8352, 0.5835, 0.7875, 0.5819, 0.8279, 0.5819, 0.7875, 0.319, 0.9888, 0.3289, 0.945, 0.3289, 0.9888, 0.9675, 0.2965, 0.9541, 0.256, 0.9658, 0.256, 0.5486, 0.8969, 0.5505, 0.8935, 0.5528, 0.9373, 0.9495, 0.8311, 0.9495, 0.8465, 0.9396, 0.8465, 0.1393, 0.9561, 0.1393, 0.9999, 0.1294, 0.9999, 0.5369, 0.8969, 0.535, 0.8935, 0.5505, 0.8935, 0.5369, 0.8969, 0.5351, 0.9373, 0.5327, 0.9373, 0.5835, 0.7471, 0.5835, 0.7875, 0.5819, 0.7875, 0.1662, 0.8352, 0.1662, 0.8235, 0.1678, 0.8235, 0.5835, 0.7875, 0.5835, 0.8279, 0.5819, 0.8279, 0.319, 0.9888, 0.319, 0.945, 0.3289, 0.945, 0.9675, 0.2965, 0.9523, 0.2965, 0.9541, 0.256, 0.257, 0.8353, 0.168, 0.8353, 0.168, 0.7669, 0.257, 0.7669, 0.257, 0.6986, 0.257, 0.7669, 0.2125, 0.7402, 0.2125, 0.6986, 0.168, 0.6986, 0.168, 0.6302, 0.2125, 0.6569, 0.2125, 0.6986, 0.257, 0.7669, 0.168, 0.7669, 0.2125, 0.7402, 0.168, 0.6302, 0.257, 0.6302, 0.2125, 0.6569, 0.168, 0.7669, 0.168, 0.6986, 0.2125, 0.6986, 0.2125, 0.7402, 0.257, 0.6302, 0.257, 0.6986, 0.2125, 0.6986, 0.2125, 0.6569, 0.257, 0.9037, 0.168, 0.9037, 0.168, 0.8353, 0.257, 0.8353, 0.8447, 0.9199, 0.8406, 0.8795, 0.843, 0.8795, 0.8768, 0.5758, 0.8669, 0.5913, 0.8669, 0.5758, 0.9882, 0.1043, 0.9981, 0.06053, 0.9981, 0.1043, 0.8564, 0.9199, 0.8429, 0.9233, 0.8447, 0.9199, 0.8564, 0.9199, 0.8606, 0.8795, 0.8583, 0.9233, 0.5867, 0.7066, 0.5884, 0.6662, 0.5884, 0.7066, 0.2942, 0.6278, 0.2958, 0.616, 0.2958, 0.6278, 0.1646, 0.8235, 0.1662, 0.783, 0.1662, 0.8235, 0.6839, 0.9449, 0.674, 0.9887, 0.674, 0.9449, 0.9684, 0.101, 0.9549, 0.06053, 0.9666, 0.06053, 0.8447, 0.9199, 0.8429, 0.9233, 0.8406, 0.8795, 0.8768, 0.5758, 0.8768, 0.5913, 0.8669, 0.5913, 0.9882, 0.1043, 0.9882, 0.06053, 0.9981, 0.06053, 0.8564, 0.9199, 0.8583, 0.9233, 0.8429, 0.9233, 0.8564, 0.9199, 0.8582, 0.8795, 0.8606, 0.8795, 0.5867, 0.7066, 0.5867, 0.6662, 0.5884, 0.6662, 0.2942, 0.6278, 0.2942, 0.616, 0.2958, 0.616, 0.1646, 0.8235, 0.1646, 0.783, 0.1662, 0.783, 0.6839, 0.9449, 0.6839, 0.9887, 0.674, 0.9887, 0.9684, 0.101, 0.9531, 0.101, 0.9549, 0.06053, 0.2729, 0.8523, 0.2771, 0.8927, 0.2746, 0.8927, 0.1537, 0.911, 0.1637, 0.8956, 0.1637, 0.911, 0.557, 0.9373, 0.5471, 0.9811, 0.5471, 0.9373, 0.2612, 0.8523, 0.2747, 0.8489, 0.2729, 0.8523, 0.2612, 0.8523, 0.257, 0.8927, 0.2593, 0.8489, 0.3991, 0.8595, 0.4007, 0.8191, 0.4007, 0.8595, 0.2975, 0.6278, 0.2991, 0.616, 0.2991, 0.6278, 0.5867, 0.7066, 0.5851, 0.7471, 0.5851, 0.7066, 0.6738, 0.9482, 0.6639, 0.992, 0.6639, 0.9482, 0.674, 0.9044, 0.6875, 0.9449, 0.6758, 0.9449, 0.2729, 0.8523, 0.2747, 0.8489, 0.2771, 0.8927, 0.1537, 0.911, 0.1537, 0.8956, 0.1637, 0.8956, 0.557, 0.9373, 0.557, 0.9811, 0.5471, 0.9811, 0.2612, 0.8523, 0.2593, 0.8489, 0.2747, 0.8489, 0.2612, 0.8523, 0.2594, 0.8927, 0.257, 0.8927, 0.3991, 0.8595, 0.3991, 0.819, 0.4007, 0.8191, 0.2975, 0.6278, 0.2975, 0.616, 0.2991, 0.616, 0.5867, 0.7066, 0.5867, 0.7471, 0.5851, 0.7471, 0.6738, 0.9482, 0.6738, 0.992, 0.6639, 0.992, 0.674, 0.9044, 0.6893, 0.9044, 0.6875, 0.9449, 0.9292, 0.2594, 0.9333, 0.2998, 0.9309, 0.2998, 0.8867, 0.5758, 0.8768, 0.5913, 0.8768, 0.5758, 0.3487, 0.945, 0.3388, 0.9888, 0.3388, 0.945, 0.9175, 0.2594, 0.931, 0.256, 0.9292, 0.2594, 0.9175, 0.2594, 0.9133, 0.2998, 0.9156, 0.256, 0.5721, 0.6906, 0.5704, 0.731, 0.5704, 0.6906, 0.2958, 0.616, 0.2975, 0.6043, 0.2975, 0.616, 0.5835, 0.8279, 0.5851, 0.7875, 0.5851, 0.8279, 0.9774, 0.256, 0.9675, 0.2999, 0.9675, 0.256, 0.9531, 0.101, 0.9397, 0.06053, 0.9514, 0.06053, 0.9292, 0.2594, 0.931, 0.256, 0.9333, 0.2998, 0.8867, 0.5758, 0.8867, 0.5913, 0.8768, 0.5913, 0.3487, 0.945, 0.3487, 0.9888, 0.3388, 0.9888, 0.9175, 0.2594, 0.9156, 0.256, 0.931, 0.256, 0.9175, 0.2594, 0.9157, 0.2998, 0.9133, 0.2998, 0.5721, 0.6906, 0.5721, 0.731, 0.5704, 0.731, 0.2958, 0.616, 0.2958, 0.6043, 0.2975, 0.6043, 0.5835, 0.8279, 0.5835, 0.7875, 0.5851, 0.7875, 0.9774, 0.256, 0.9774, 0.2998, 0.9675, 0.2999, 0.9531, 0.101, 0.9379, 0.101, 0.9397, 0.06053, 0.5361, 0.8849, 0.532, 0.8444, 0.5344, 0.8444, 0.8966, 0.5758, 0.8867, 0.5913, 0.8867, 0.5758, 0.5677, 0.9409, 0.5578, 0.9847, 0.5578, 0.9409, 0.5478, 0.8849, 0.5343, 0.8882, 0.5361, 0.8849, 0.5478, 0.8849, 0.552, 0.8444, 0.5497, 0.8882, 0.2804, 0.7841, 0.2788, 0.8245, 0.2788, 0.7841, 0.5721, 0.7427, 0.5704, 0.7544, 0.5704, 0.7427, 0.5721, 0.731, 0.5737, 0.6906, 0.5737, 0.731, 0.6639, 0.9482, 0.654, 0.992, 0.654, 0.9482, 0.379, 0.9243, 0.3655, 0.8839, 0.3772, 0.8839, 0.5361, 0.8849, 0.5343, 0.8882, 0.532, 0.8444, 0.8966, 0.5758, 0.8966, 0.5913, 0.8867, 0.5913, 0.5677, 0.9409, 0.5677, 0.9847, 0.5578, 0.9847, 0.5478, 0.8849, 0.5497, 0.8882, 0.5343, 0.8882, 0.5478, 0.8849, 0.5496, 0.8444, 0.552, 0.8444, 0.2804, 0.7841, 0.2804, 0.8245, 0.2788, 0.8245, 0.5721, 0.7427, 0.5721, 0.7544, 0.5704, 0.7544, 0.5721, 0.731, 0.5721, 0.6906, 0.5737, 0.6906, 0.6639, 0.9482, 0.6639, 0.992, 0.654, 0.992, 0.379, 0.9243, 0.3637, 0.9243, 0.3655, 0.8839, 0.9091, 0.2594, 0.9133, 0.2998, 0.9109, 0.2998, 0.8669, 0.5758, 0.857, 0.5913, 0.857, 0.5758, 0.3388, 0.945, 0.3289, 0.9888, 0.3289, 0.945, 0.8974, 0.2594, 0.911, 0.256, 0.9091, 0.2594, 0.8974, 0.2594, 0.8932, 0.2998, 0.8955, 0.256, 0.5851, 0.6662, 0.5835, 0.7066, 0.5835, 0.6662, 0.2975, 0.616, 0.2991, 0.6043, 0.2991, 0.616, 0.1662, 0.8235, 0.1678, 0.783, 0.1678, 0.8235, 0.978, 0.3498, 0.968, 0.3936, 0.968, 0.3498, 0.8406, 0.9603, 0.8271, 0.9199, 0.8388, 0.9199, 0.9091, 0.2594, 0.911, 0.256, 0.9133, 0.2998, 0.8669, 0.5758, 0.8669, 0.5913, 0.857, 0.5913, 0.3388, 0.945, 0.3388, 0.9888, 0.3289, 0.9888, 0.8974, 0.2594, 0.8955, 0.256, 0.911, 0.256, 0.8974, 0.2594, 0.8956, 0.2998, 0.8932, 0.2998, 0.5851, 0.6662, 0.5851, 0.7066, 0.5835, 0.7066, 0.2975, 0.616, 0.2975, 0.6043, 0.2991, 0.6043, 0.1662, 0.8235, 0.1662, 0.783, 0.1678, 0.783, 0.978, 0.3498, 0.978, 0.3936, 0.968, 0.3936, 0.8406, 0.9603, 0.8253, 0.9603, 0.8271, 0.9199, 0.3949, 0.8224, 0.3991, 0.8629, 0.3966, 0.8629, 0.9396, 0.8311, 0.9297, 0.8465, 0.9297, 0.8311, 0.2991, 0.9888, 0.309, 0.945, 0.309, 0.9888, 0.3832, 0.8224, 0.3967, 0.819, 0.3949, 0.8224, 0.3832, 0.8224, 0.379, 0.8629, 0.3813, 0.819, 0.5851, 0.8279, 0.5867, 0.7875, 0.5867, 0.8279, 0.5704, 0.7427, 0.5721, 0.731, 0.5721, 0.7427, 0.5851, 0.7066, 0.5867, 0.6662, 0.5867, 0.7066, 0.5778, 1.0, 0.5877, 0.9562, 0.5877, 1.0, 0.9217, 0.5544, 0.9352, 0.5948, 0.9235, 0.5948, 0.3949, 0.8224, 0.3967, 0.819, 0.3991, 0.8629, 0.9396, 0.8311, 0.9396, 0.8465, 0.9297, 0.8465, 0.2991, 0.9888, 0.2991, 0.945, 0.309, 0.945, 0.3832, 0.8224, 0.3813, 0.819, 0.3967, 0.819, 0.3832, 0.8224, 0.3814, 0.8629, 0.379, 0.8629, 0.5851, 0.8279, 0.5851, 0.7875, 0.5867, 0.7875, 0.5704, 0.7427, 0.5704, 0.731, 0.5721, 0.731, 0.5851, 0.7066, 0.5851, 0.6662, 0.5867, 0.6662, 0.5778, 1.0, 0.5778, 0.9562, 0.5877, 0.9562, 0.9217, 0.5544, 0.9369, 0.5544, 0.9352, 0.5948, 0.6582, 0.9449, 0.654, 0.9044, 0.6564, 0.9044, 0.9066, 0.5758, 0.8966, 0.5913, 0.8966, 0.5758, 0.1492, 0.9561, 0.1393, 0.9999, 0.1393, 0.9561, 0.6699, 0.9449, 0.6563, 0.9482, 0.6582, 0.9449, 0.6699, 0.9449, 0.674, 0.9044, 0.6717, 0.9482, 0.5851, 0.7066, 0.5835, 0.7471, 0.5835, 0.7066, 0.5721, 0.7427, 0.5737, 0.731, 0.5737, 0.7427, 0.1646, 0.8639, 0.1662, 0.8235, 0.1662, 0.8639, 0.5776, 0.9409, 0.5677, 0.9847, 0.5677, 0.9409, 0.9522, 0.5948, 0.9387, 0.5544, 0.9504, 0.5544, 0.6582, 0.9449, 0.6563, 0.9482, 0.654, 0.9044, 0.9066, 0.5758, 0.9066, 0.5913, 0.8966, 0.5913, 0.1492, 0.9561, 0.1492, 0.9999, 0.1393, 0.9999, 0.6699, 0.9449, 0.6717, 0.9482, 0.6563, 0.9482, 0.6699, 0.9449, 0.6716, 0.9044, 0.674, 0.9044, 0.5851, 0.7066, 0.5851, 0.7471, 0.5835, 0.7471, 0.5721, 0.7427, 0.5721, 0.731, 0.5737, 0.731, 0.1646, 0.8639, 0.1646, 0.8235, 0.1662, 0.8235, 0.5776, 0.9409, 0.5776, 0.9847, 0.5677, 0.9847, 0.9522, 0.5948, 0.9369, 0.5948, 0.9387, 0.5544, 0.2932, 0.8632, 0.2974, 0.9037, 0.295, 0.9037, 0.9578, 0.101, 0.9478, 0.1164, 0.9478, 0.101, 0.3988, 0.9505, 0.3889, 0.9943, 0.3889, 0.9505, 0.2815, 0.8632, 0.2951, 0.8599, 0.2932, 0.8632, 0.2815, 0.8632, 0.2774, 0.9037, 0.2797, 0.8599, 0.5884, 0.7066, 0.5867, 0.7471, 0.5867, 0.7066, 0.5737, 0.7427, 0.5721, 0.7544, 0.5721, 0.7427, 0.4007, 0.8595, 0.4023, 0.8191, 0.4023, 0.8595, 0.9882, 0.06053, 0.9783, 0.1043, 0.9783, 0.06053, 0.379, 0.9647, 0.3655, 0.9243, 0.3772, 0.9243, 0.2932, 0.8632, 0.2951, 0.8599, 0.2974, 0.9037, 0.9578, 0.101, 0.9578, 0.1164, 0.9478, 0.1164, 0.3988, 0.9505, 0.3988, 0.9943, 0.3889, 0.9943, 0.2815, 0.8632, 0.2797, 0.8599, 0.2951, 0.8599, 0.2815, 0.8632, 0.2798, 0.9037, 0.2774, 0.9037, 0.5884, 0.7066, 0.5884, 0.7471, 0.5867, 0.7471, 0.5737, 0.7427, 0.5737, 0.7544, 0.5721, 0.7544, 0.4007, 0.8595, 0.4007, 0.819, 0.4023, 0.8191, 0.9882, 0.06053, 0.9882, 0.1043, 0.9783, 0.1043, 0.379, 0.9647, 0.3637, 0.9647, 0.3655, 0.9243, 0.5619, 0.9375, 0.5578, 0.8971, 0.5602, 0.8971, 0.9478, 0.101, 0.9379, 0.1164, 0.9379, 0.101, 0.1492, 0.9999, 0.1591, 0.9561, 0.1591, 0.9999, 0.5736, 0.9375, 0.5601, 0.9409, 0.5619, 0.9375, 0.5736, 0.9375, 0.5778, 0.8971, 0.5755, 0.9409, 0.5851, 0.7471, 0.5835, 0.7875, 0.5835, 0.7471, 0.1614, 0.8352, 0.163, 0.8235, 0.163, 0.8352, 0.5867, 0.8279, 0.5884, 0.7875, 0.5884, 0.8279, 0.319, 0.945, 0.309, 0.9888, 0.309, 0.945, 0.8558, 0.9637, 0.8423, 0.9233, 0.854, 0.9233, 0.5619, 0.9375, 0.5601, 0.9409, 0.5578, 0.8971, 0.9478, 0.101, 0.9478, 0.1164, 0.9379, 0.1164, 0.1492, 0.9999, 0.1492, 0.9561, 0.1591, 0.9561, 0.5736, 0.9375, 0.5755, 0.9409, 0.5601, 0.9409, 0.5736, 0.9375, 0.5754, 0.8971, 0.5778, 0.8971, 0.5851, 0.7471, 0.5851, 0.7875, 0.5835, 0.7875, 0.1614, 0.8352, 0.1614, 0.8235, 0.163, 0.8235, 0.5867, 0.8279, 0.5867, 0.7875, 0.5884, 0.7875, 0.319, 0.945, 0.319, 0.9888, 0.309, 0.9888, 0.8558, 0.9637, 0.8406, 0.9637, 0.8423, 0.9233, 0.9484, 0.2594, 0.9523, 0.2998, 0.95, 0.2998, 0.8058, 0.8941, 0.8157, 0.8795, 0.8157, 0.8941, 0.99, 0.9388, 0.9999, 0.895, 0.9999, 0.9388, 0.9373, 0.2594, 0.9501, 0.256, 0.9484, 0.2594, 0.9373, 0.2594, 0.9333, 0.2998, 0.9355, 0.256, 0.5867, 0.6258, 0.5851, 0.6662, 0.5851, 0.6258, 0.5819, 0.839, 0.5835, 0.8279, 0.5835, 0.839, 0.5867, 0.7471, 0.5851, 0.7875, 0.5851, 0.7471, 0.9901, 0.7872, 1.0, 0.7434, 1.0, 0.7872, 0.5471, 0.9778, 0.5344, 0.9373, 0.5454, 0.9373, 0.9484, 0.2594, 0.9501, 0.256, 0.9523, 0.2998, 0.8058, 0.8941, 0.8058, 0.8795, 0.8157, 0.8795, 0.99, 0.9388, 0.99, 0.895, 0.9999, 0.895, 0.9373, 0.2594, 0.9355, 0.256, 0.9501, 0.256, 0.9373, 0.2594, 0.9356, 0.2998, 0.9333, 0.2998, 0.5867, 0.6258, 0.5867, 0.6662, 0.5851, 0.6662, 0.5819, 0.839, 0.5819, 0.8279, 0.5835, 0.8279, 0.5867, 0.7471, 0.5867, 0.7875, 0.5851, 0.7875, 0.9901, 0.7872, 0.9901, 0.7434, 1.0, 0.7434, 0.5471, 0.9778, 0.5327, 0.9778, 0.5344, 0.9373, 0.1633, 0.9157, 0.1673, 0.9561, 0.165, 0.9561, 0.9578, 0.1156, 0.9677, 0.101, 0.9677, 0.1156, 0.9901, 0.6393, 1.0, 0.5955, 1.0, 0.6393, 0.1523, 0.9157, 0.1651, 0.9123, 0.1633, 0.9157, 0.1523, 0.9157, 0.1483, 0.9561, 0.1505, 0.9123, 0.5851, 0.6258, 0.5835, 0.6662, 0.5835, 0.6258, 0.2804, 0.8245, 0.2788, 0.8356, 0.2788, 0.8245, 0.1646, 0.783, 0.163, 0.8235, 0.163, 0.783, 0.9901, 0.7434, 1.0, 0.6996, 1.0, 0.7434, 0.968, 0.3869, 0.9553, 0.3464, 0.9664, 0.3464, 0.1633, 0.9157, 0.1651, 0.9123, 0.1673, 0.9561, 0.9578, 0.1156, 0.9578, 0.101, 0.9677, 0.101, 0.9901, 0.6393, 0.9901, 0.5955, 1.0, 0.5955, 0.1523, 0.9157, 0.1505, 0.9123, 0.1651, 0.9123, 0.1523, 0.9157, 0.1506, 0.9561, 0.1483, 0.9561, 0.5851, 0.6258, 0.5851, 0.6662, 0.5835, 0.6662, 0.2804, 0.8245, 0.2804, 0.8356, 0.2788, 0.8356, 0.1646, 0.783, 0.1646, 0.8235, 0.163, 0.8235, 0.9901, 0.7434, 0.9901, 0.6996, 1.0, 0.6996, 0.968, 0.3869, 0.9536, 0.3869, 0.9553, 0.3464, 0.1444, 0.9157, 0.1483, 0.9561, 0.146, 0.9561, 0.9495, 0.8457, 0.9594, 0.8311, 0.9594, 0.8457, 0.9999, 0.8512, 0.99, 0.895, 0.99, 0.8512, 0.1333, 0.9157, 0.1461, 0.9123, 0.1444, 0.9157, 0.1333, 0.9157, 0.1294, 0.9561, 0.1316, 0.9123, 0.5884, 0.6258, 0.5867, 0.6662, 0.5867, 0.6258, 0.2804, 0.8356, 0.282, 0.8245, 0.282, 0.8356, 0.5884, 0.7471, 0.5867, 0.7875, 0.5867, 0.7471, 0.9901, 0.8311, 1.0, 0.7872, 1.0, 0.8311, 0.968, 0.3464, 0.9553, 0.306, 0.9664, 0.306, 0.1444, 0.9157, 0.1461, 0.9123, 0.1483, 0.9561, 0.9495, 0.8457, 0.9495, 0.8311, 0.9594, 0.8311, 0.9999, 0.8512, 0.9999, 0.895, 0.99, 0.895, 0.1333, 0.9157, 0.1316, 0.9123, 0.1461, 0.9123, 0.1333, 0.9157, 0.1317, 0.9561, 0.1294, 0.9561, 0.5884, 0.6258, 0.5884, 0.6662, 0.5867, 0.6662, 0.2804, 0.8356, 0.2804, 0.8245, 0.282, 0.8245, 0.5884, 0.7471, 0.5884, 0.7875, 0.5867, 0.7875, 0.9901, 0.8311, 0.9901, 0.7873, 1.0, 0.7872, 0.968, 0.3464, 0.9536, 0.3464, 0.9553, 0.306])
me_cube_000.use_remesh_preserve_volume = False
me_cube_000.use_remesh_preserve_attributes = False
me_cube_000.use_mirror_vertex_groups = False
me_cube_000.update()

# ---- objects
ob_cube_001 = bpy.data.objects.new('Cube.001', me_cube_000)
ob_prop_garrisoned = bpy.data.objects.new('prop-garrisoned', None)

# ---- transforms, parenting, visibility, modifiers, constraints
ob_cube_001.location = (0.7499, 0.004394, -1.141)
ob_cube_001.lineart.crease_threshold = 0.0
_m = ob_cube_001.modifiers.new('Auto Smooth', 'NODES')
_m.node_group = ng_auto_smooth
_gi = [s.identifier for s in ng_auto_smooth.interface.items_tree if s.item_type == 'SOCKET' and s.in_out == 'INPUT']
_m[_gi[1]] = 0.5236  # Angle
ob_prop_garrisoned.parent = ob_cube_001
ob_prop_garrisoned.matrix_parent_inverse = Matrix(((1.0, 0.0, 0.0, -0.7499), (0.0, 1.0, 0.0, -0.004394), (0.0, 0.0, 1.0, 1.141), (0.0, 0.0, 0.0, 1.0)))
ob_prop_garrisoned.location = (-6.975, -12.09, -5.08e-09)
ob_prop_garrisoned.empty_image_offset = (0.0, 0.0)
ob_prop_garrisoned.lineart.crease_threshold = 0.0

# ---- collection membership
col_collection_1.objects.link(ob_cube_001)
col_collection_1.objects.link(ob_prop_garrisoned)

# ---- scene / render settings (as saved in the file)
scene.frame_start = 1; scene.frame_end = 250; scene.frame_set(1)
scene.render.engine = 'BLENDER_EEVEE_NEXT'
scene.render.resolution_percentage = 50
scene.render.dither_intensity = 0.0
scene.cycles.use_denoising = False
scene.cycles.samples = 128
scene.cycles.sampling_pattern = 'TABULATED_SOBOL'
scene.cycles.use_adaptive_sampling = False
scene.cycles.use_light_tree = False
scene.cycles.blur_glossy = 0.0
scene.cycles.sample_clamp_indirect = 0.0
scene.view_settings.view_transform = 'Standard'
bpy.context.view_layer.update()

# ---- added for rendering (the .blend has no active camera and no usable light): camera, sun
cam_auto = bpy.data.cameras.new('AutoCamera')
cam_auto.lens = 50.0
cam_auto.sensor_width = 36.0
cam_auto.clip_end = 1000.0
ob_auto_camera = bpy.data.objects.new('AutoCamera', cam_auto)
scene.collection.objects.link(ob_auto_camera)
ob_auto_camera.location = (51.6862, -61.1192, 40.4615)
ob_auto_camera.rotation_euler = (1.09748, -7.21219e-08, 0.694738)
scene.camera = ob_auto_camera
light_auto_sun = bpy.data.lights.new('AutoSun', 'SUN')
light_auto_sun.energy = 3.0
light_auto_sun.angle = 0.0523599
ob_auto_sun = bpy.data.objects.new('AutoSun', light_auto_sun)
scene.collection.objects.link(ob_auto_sun)
ob_auto_sun.rotation_euler = (0.872665, 0.174533, 0.523599)
bpy.context.view_layer.update()

